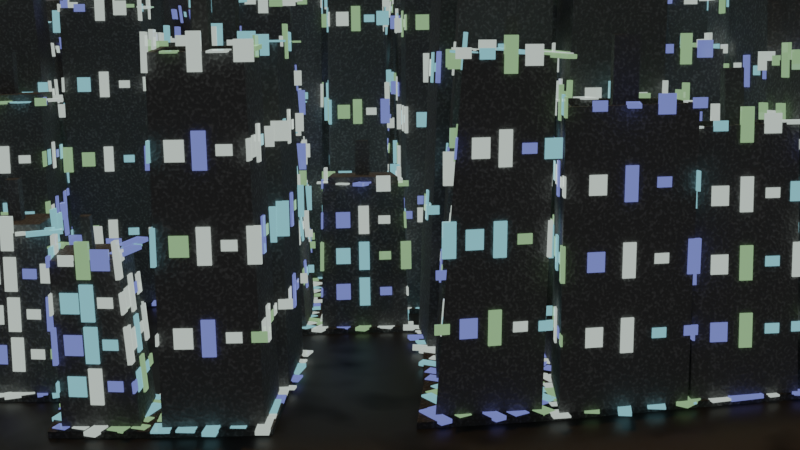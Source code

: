 # Source: city-cyberpunk-080623-3-8.blend  (saved by Blender 3.5.10; exported with 4.5.12 LTS)
import bpy
from mathutils import Matrix  # noqa: F401  (used for matrix-valued properties, if any)

bpy.ops.wm.read_factory_settings(use_empty=True)
scene = bpy.context.scene
scene.name = 'Scene'

# ---- collections
col_collection = bpy.data.collections.new('Collection'); scene.collection.children.link(col_collection)
col_fenetres = bpy.data.collections.new('fenetres'); col_collection.children.link(col_fenetres)

# ---- materials (node trees are filled in below, after node groups)
mat_sol = bpy.data.materials.new('sol')
mat_sol.alpha_threshold = 0.0
mat_sol.roughness = 0.5
mat_sol.line_color = (0.0, 0.0, 0.0, 1.0)
mat_verre = bpy.data.materials.new('verre')
mat_glass = bpy.data.materials.new('Glass')
mat_window_frame = bpy.data.materials.new('Window Frame')
mat_balcony = bpy.data.materials.new('Balcony')
mat_widnow_roof = bpy.data.materials.new('Widnow Roof')
mat_building = bpy.data.materials.new('building')

# ---- node groups
ng_geometry_nodes = bpy.data.node_groups.new('Geometry Nodes', 'GeometryNodeTree')
_s = ng_geometry_nodes.interface.new_socket(name='Geometry', in_out='OUTPUT', socket_type='NodeSocketGeometry')
_s = ng_geometry_nodes.interface.new_socket(name='Geometry', in_out='INPUT', socket_type='NodeSocketGeometry')
_s = ng_geometry_nodes.interface.new_socket(name='Size X', in_out='INPUT', socket_type='NodeSocketFloat')
_s.subtype = 'DISTANCE'
_s.default_value = 15.0
_s.min_value = 0.0
_s = ng_geometry_nodes.interface.new_socket(name='Size Y', in_out='INPUT', socket_type='NodeSocketFloat')
_s.subtype = 'DISTANCE'
_s.default_value = 15.0
_s.min_value = 0.0
ng_geometry_nodes.is_modifier = True
# nodes of 'Geometry Nodes' reference scene objects; filled in after objects exist

# ---- material node trees
mat_sol.use_nodes = True; mat_sol.node_tree.nodes.clear()
_N = mat_sol.node_tree.nodes; _L = mat_sol.node_tree.links
n0 = _N.new('ShaderNodeOutputMaterial'); n0.name = 'Material Output'; n0.location = (640, 346)
n1 = _N.new('ShaderNodeBsdfPrincipled'); n1.name = 'Principled BSDF'; n1.location = (290, 392)
n1.distribution = 'GGX'
n1.subsurface_method = 'RANDOM_WALK_SKIN'
n1.inputs[0].default_value = (0.005605, 0.005605, 0.005605, 1.0)
n1.inputs[3].default_value = 1.45
n1.inputs[27].default_value = (0.0, 0.0, 0.0, 1.0)
n1.inputs[28].default_value = 1.0
n2 = _N.new('ShaderNodeTexVoronoi'); n2.name = 'Voronoi Texture'; n2.location = (-623, 287)
n2.inputs[2].default_value = 50.0
n3 = _N.new('ShaderNodeTexNoise'); n3.name = 'Musgrave Texture'; n3.location = (-479, 181)
n3.width = 150
n3.normalize = False
n3.inputs[2].default_value = 40.0
n3.inputs[3].default_value = 1.0
n3.inputs[4].default_value = 0.25
n4 = _N.new('ShaderNodeInvert'); n4.name = 'Invert'; n4.location = (113, 291)
n5 = _N.new('ShaderNodeValToRGB'); n5.name = 'ColorRamp'; n5.location = (-255, 223)
n5.width = 344
while len(n5.color_ramp.elements) > 1: n5.color_ramp.elements.remove(n5.color_ramp.elements[-1])
n5.color_ramp.elements[0].position = 0.03704; n5.color_ramp.elements[0].color = (0.0, 0.0, 0.0, 1.0)
_e = n5.color_ramp.elements.new(0.9487); _e.color = (1.0, 1.0, 1.0, 1.0)
_L.new(n4.outputs[0], n1.inputs[13])
_L.new(n3.outputs[0], n5.inputs[0])
_L.new(n1.outputs[0], n0.inputs[0])
_L.new(n5.outputs[0], n4.inputs[1])
n0.is_active_output = True
mat_verre.use_nodes = True; mat_verre.node_tree.nodes.clear()
_N = mat_verre.node_tree.nodes; _L = mat_verre.node_tree.links
n0 = _N.new('ShaderNodeObjectInfo'); n0.name = 'Object Info'; n0.location = (-553, 250)
n1 = _N.new('ShaderNodeBsdfPrincipled'); n1.name = 'Principled BSDF'; n1.location = (48, 407)
n1.distribution = 'GGX'
n1.subsurface_method = 'RANDOM_WALK_SKIN'
n1.inputs[0].default_value = (0.04277, 0.08099, 0.03029, 1.0)
n1.inputs[2].default_value = 0.04545
n1.inputs[3].default_value = 1.45
n1.inputs[28].default_value = 0.8
n2 = _N.new('ShaderNodeOutputMaterial'); n2.name = 'Material Output'; n2.location = (419, 313)
n3 = _N.new('ShaderNodeValToRGB'); n3.name = 'ColorRamp'; n3.location = (-327, 294)
n3.color_ramp.interpolation = 'CONSTANT'
while len(n3.color_ramp.elements) > 1: n3.color_ramp.elements.remove(n3.color_ramp.elements[-1])
n3.color_ramp.elements[0].position = 0.0; n3.color_ramp.elements[0].color = (0.2891, 0.4693, 0.2431, 1.0)
_e = n3.color_ramp.elements.new(0.1682); _e.color = (0.1839, 0.2427, 0.6674, 1.0)
_e = n3.color_ramp.elements.new(0.3318); _e.color = (0.588, 0.6674, 0.6196, 1.0)
_e = n3.color_ramp.elements.new(0.7477); _e.color = (0.2744, 0.5876, 0.6674, 1.0)
_e = n3.color_ramp.elements.new(1.0); _e.color = (1.0, 1.0, 1.0, 1.0)
_L.new(n1.outputs[0], n2.inputs[0])
_L.new(n0.outputs[5], n3.inputs[0])
_L.new(n3.outputs[0], n1.inputs[27])
n2.is_active_output = True
mat_glass.use_nodes = True; mat_glass.node_tree.nodes.clear()
_N = mat_glass.node_tree.nodes; _L = mat_glass.node_tree.links
n0 = _N.new('ShaderNodeBsdfPrincipled'); n0.name = 'Principled BSDF'; n0.location = (10, 300)
n0.distribution = 'GGX'
n0.subsurface_method = 'RANDOM_WALK_SKIN'
n0.inputs[0].default_value = (0.4151, 0.8, 0.7771, 1.0)
n0.inputs[2].default_value = 0.04545
n0.inputs[3].default_value = 1.45
n0.inputs[27].default_value = (0.0, 0.0, 0.0, 1.0)
n0.inputs[28].default_value = 1.0
n1 = _N.new('ShaderNodeOutputMaterial'); n1.name = 'Material Output'; n1.location = (300, 300)
_L.new(n0.outputs[0], n1.inputs[0])
n1.is_active_output = True
mat_window_frame.use_nodes = True; mat_window_frame.node_tree.nodes.clear()
_N = mat_window_frame.node_tree.nodes; _L = mat_window_frame.node_tree.links
n0 = _N.new('ShaderNodeBsdfPrincipled'); n0.name = 'Principled BSDF'; n0.location = (10, 300)
n0.distribution = 'GGX'
n0.subsurface_method = 'RANDOM_WALK_SKIN'
n0.inputs[0].default_value = (0.4495, 0.1292, 0.05265, 1.0)
n0.inputs[2].default_value = 1.0
n0.inputs[3].default_value = 1.45
n0.inputs[27].default_value = (0.0, 0.0, 0.0, 1.0)
n0.inputs[28].default_value = 1.0
n1 = _N.new('ShaderNodeOutputMaterial'); n1.name = 'Material Output'; n1.location = (300, 300)
_L.new(n0.outputs[0], n1.inputs[0])
n1.is_active_output = True
mat_balcony.use_nodes = True; mat_balcony.node_tree.nodes.clear()
_N = mat_balcony.node_tree.nodes; _L = mat_balcony.node_tree.links
n0 = _N.new('ShaderNodeBsdfPrincipled'); n0.name = 'Principled BSDF'; n0.location = (10, 300)
n0.distribution = 'GGX'
n0.subsurface_method = 'RANDOM_WALK_SKIN'
n0.inputs[0].default_value = (0.3973, 0.3139, 0.2405, 1.0)
n0.inputs[2].default_value = 1.0
n0.inputs[3].default_value = 1.45
n0.inputs[27].default_value = (0.0, 0.0, 0.0, 1.0)
n0.inputs[28].default_value = 1.0
n1 = _N.new('ShaderNodeOutputMaterial'); n1.name = 'Material Output'; n1.location = (300, 300)
_L.new(n0.outputs[0], n1.inputs[0])
n1.is_active_output = True
mat_widnow_roof.use_nodes = True; mat_widnow_roof.node_tree.nodes.clear()
_N = mat_widnow_roof.node_tree.nodes; _L = mat_widnow_roof.node_tree.links
n0 = _N.new('ShaderNodeBsdfPrincipled'); n0.name = 'Principled BSDF'; n0.location = (10, 300)
n0.distribution = 'GGX'
n0.subsurface_method = 'RANDOM_WALK_SKIN'
n0.inputs[0].default_value = (0.2604, 0.3576, 0.275, 1.0)
n0.inputs[2].default_value = 1.0
n0.inputs[3].default_value = 1.45
n0.inputs[27].default_value = (0.0, 0.0, 0.0, 1.0)
n0.inputs[28].default_value = 1.0
n1 = _N.new('ShaderNodeOutputMaterial'); n1.name = 'Material Output'; n1.location = (300, 300)
_L.new(n0.outputs[0], n1.inputs[0])
n1.is_active_output = True
mat_building.use_nodes = True; mat_building.node_tree.nodes.clear()
_N = mat_building.node_tree.nodes; _L = mat_building.node_tree.links
n0 = _N.new('ShaderNodeBsdfPrincipled'); n0.name = 'Principled BSDF'; n0.location = (358, 368)
n0.distribution = 'GGX'
n0.subsurface_method = 'RANDOM_WALK_SKIN'
n0.inputs[2].default_value = 0.9
n0.inputs[3].default_value = 1.45
n0.inputs[13].default_value = 0.1136
n0.inputs[27].default_value = (0.0, 0.0, 0.0, 1.0)
n0.inputs[28].default_value = 1.0
n1 = _N.new('ShaderNodeOutputMaterial'); n1.name = 'Material Output'; n1.location = (648, 368)
n2 = _N.new('ShaderNodeTexCoord'); n2.name = 'Texture Coordinate'; n2.location = (-627, 250)
n3 = _N.new('ShaderNodeMix'); n3.name = 'Mix'; n3.location = (123, 280)
n3.data_type = 'RGBA'
n3.inputs[0].default_value = 0.85
n3.inputs[7].default_value = (0.2001, 0.2001, 0.2001, 1.0)
n4 = _N.new('ShaderNodeTexNoise'); n4.name = 'Musgrave Texture'; n4.location = (-427, 247)
n4.width = 150
n4.normalize = False
n4.inputs[2].default_value = 45.0
n4.inputs[3].default_value = 14.0
n4.inputs[4].default_value = 0.25
n5 = _N.new('ShaderNodeValToRGB'); n5.name = 'ColorRamp'; n5.location = (-177, 265)
while len(n5.color_ramp.elements) > 1: n5.color_ramp.elements.remove(n5.color_ramp.elements[-1])
n5.color_ramp.elements[0].position = 0.0; n5.color_ramp.elements[0].color = (0.0, 0.0, 0.0, 1.0)
_e = n5.color_ramp.elements.new(0.6182); _e.color = (1.0, 1.0, 1.0, 1.0)
n6 = _N.new('ShaderNodeBump'); n6.name = 'Bump'; n6.location = (20, -52)
n6.inputs[0].default_value = 0.2
n6.inputs[1].default_value = 1.0
n6.inputs[2].default_value = 1.0
_L.new(n0.outputs[0], n1.inputs[0])
_L.new(n5.outputs[0], n3.inputs[6])
_L.new(n3.outputs[2], n0.inputs[0])
_L.new(n2.outputs[3], n4.inputs[0])
_L.new(n4.outputs[0], n5.inputs[0])
_L.new(n4.outputs[0], n6.inputs[3])
_L.new(n6.outputs[0], n0.inputs[5])
n1.is_active_output = True

# ---- world
world_world = bpy.data.worlds.new('World'); scene.world = world_world
world_world.use_nodes = True; world_world.node_tree.nodes.clear()
_N = world_world.node_tree.nodes; _L = world_world.node_tree.links
n0 = _N.new('ShaderNodeOutputWorld'); n0.name = 'World Output'; n0.location = (300, 300)
n1 = _N.new('ShaderNodeBackground'); n1.name = 'Background'; n1.location = (10, 300)
n1.inputs[0].default_value = (0.05088, 0.05088, 0.05088, 1.0)
_L.new(n1.outputs[0], n0.inputs[0])
n0.is_active_output = True
world_world.color = (0.05088, 0.05088, 0.05088)
world_world.use_sun_shadow = False
world_world.sun_shadow_jitter_overblur = 0.0

# ---- cameras
cam_camera = bpy.data.cameras.new('Camera')
cam_camera.clip_end = 100.0
cam_camera.ortho_scale = 7.314

# ---- lights
light_sun_001 = bpy.data.lights.new('Sun.001', 'SUN')
light_sun_001.color = (1.0, 0.5179, 0.1496)
light_sun_001.transmission_factor = 0.0
light_sun_001.energy = 0.3

# ---- meshes
me_cube = bpy.data.meshes.new('Cube')
me_cube.from_pydata([(1.0, 1.0, 1.0), (1.0, 1.0, -1.0), (1.0, -1.0, 1.0), (1.0, -1.0, -1.0), (-1.0, 1.0, 1.0), (-1.0, 1.0, -1.0), (-1.0, -1.0, 1.0), (-1.0, -1.0, -1.0)], [], [(0, 4, 6, 2), (3, 2, 6, 7), (7, 6, 4, 5), (5, 1, 3, 7), (1, 0, 2, 3), (5, 4, 0, 1)])
_uv = me_cube.uv_layers.new(name='UVMap')
_uv.uv.foreach_set('vector', [0.625, 0.5, 0.875, 0.5, 0.875, 0.75, 0.625, 0.75, 0.375, 0.75, 0.625, 0.75, 0.625, 1.0, 0.375, 1.0, 0.375, 0.0, 0.625, 0.0, 0.625, 0.25, 0.375, 0.25, 0.125, 0.5, 0.375, 0.5, 0.375, 0.75, 0.125, 0.75, 0.375, 0.5, 0.625, 0.5, 0.625, 0.75, 0.375, 0.75, 0.375, 0.25, 0.625, 0.25, 0.625, 0.5, 0.375, 0.5])
me_cube.materials.append(mat_sol)
me_cube.materials.append(mat_verre)
me_cube.use_mirror_vertex_groups = False
me_cube.update()
me_plane = bpy.data.meshes.new('Plane')
me_plane.from_pydata([(-0.006018, 0.01249, 0.05573), (0.006018, 0.01249, 0.05573), (-0.001495, 0.01249, 0.05573), (0.007388, 0.007466, 0.05599), (-0.001495, 3.549e-09, -0.07075), (0.001495, 4e-09, -0.07075), (0.001495, -3.549e-09, 0.07075), (-0.001495, -4e-09, 0.07075), (-0.006018, 0.01249, -0.06623), (0.006018, 0.01249, -0.06623), (0.006018, 0.01249, 0.06623), (-0.006018, 0.01249, 0.06623), (0.05, 6.371e-09, 0.02209), (0.05, 6.211e-09, 0.02508), (0.05, 8.887e-09, -0.02508), (0.05, 8.728e-09, -0.02209), (-0.05, -6.371e-09, -0.02209), (-0.05, -6.211e-09, -0.02508), (-0.05, -8.887e-09, 0.02508), (-0.05, -8.728e-09, 0.02209), (0.04547, 0.01249, 0.0296), (0.04547, 0.01249, 0.01757), (0.04547, 0.01249, -0.01757), (0.04547, 0.01249, -0.0296), (-0.04547, 0.01249, -0.01757), (-0.04547, 0.01249, -0.0296), (-0.04547, 0.01249, 0.0296), (-0.04547, 0.01249, 0.01757), (-0.006018, 0.01249, -0.0296), (-0.006018, 0.01249, -0.01757), (0.006018, 0.01249, -0.01757), (0.006018, 0.01249, -0.0296), (-0.006018, 0.01249, 0.0296), (0.006018, 0.01249, 0.0296), (0.006018, 0.01249, 0.01757), (-0.006018, 0.01249, 0.01757), (-0.001495, 0.01249, 0.02508), (-0.001495, 0.01249, 0.07075), (0.001495, 0.01249, 0.07075), (0.001495, 0.01249, 0.02508), (-0.001495, 0.01249, -0.07075), (-0.001495, 0.01249, -0.02508), (0.001495, 0.01249, -0.02508), (0.001495, 0.01249, -0.07075), (-0.001495, 0.01249, -0.02209), (-0.001495, 0.01249, 0.02209), (0.001495, 0.01249, 0.02209), (0.001495, 0.01249, -0.02209), (0.05, 0.01249, -0.02209), (0.05, 0.01249, -0.02508), (0.05, 0.01249, 0.02508), (0.05, 0.01249, 0.02209), (-0.05, 0.01249, -0.02209), (-0.05, 0.01249, -0.02508), (-0.05, 0.01249, 0.02508), (-0.05, 0.01249, 0.02209), (0.001495, 0.01249, 0.05573), (-0.007388, 0.007466, 0.05599), (0.007388, 0.007466, -0.05599), (0.001495, 0.01249, -0.05517), (-0.007388, 0.007466, 0.03087), (-0.007388, 0.007466, 0.06496), (0.007388, 0.007466, 0.06496), (0.007388, 0.007466, 0.03087), (-0.007388, 0.007466, -0.06496), (-0.007388, 0.007466, -0.03087), (0.007388, 0.007466, -0.03087), (0.007388, 0.007466, -0.06496), (-0.007388, 0.007466, -0.01635), (-0.007388, 0.007466, 0.01635), (0.007388, 0.007466, 0.01635), (0.007388, 0.007466, -0.01635), (0.0441, 0.007466, -0.01635), (0.0441, 0.007466, -0.03087), (0.0441, 0.007466, 0.03087), (0.0441, 0.007466, 0.01635), (-0.0441, 0.007466, -0.01635), (-0.0441, 0.007466, -0.03087), (-0.0441, 0.007466, 0.03087), (-0.0441, 0.007466, 0.01635), (-0.007388, 0.007466, -0.05599), (-0.006018, 0.01249, -0.05517), (-0.001495, 0.01249, -0.05517), (0.006018, 0.01249, -0.05517), (0.04104, 9.972e-09, -0.07075), (0.05, 1.085e-08, -0.06182), (-0.05, -4.252e-09, -0.06182), (-0.04104, -2.423e-09, -0.07075), (0.05, 4.252e-09, 0.06182), (0.04104, 2.423e-09, 0.07075), (-0.04104, -9.972e-09, 0.07075), (-0.05, -1.085e-08, 0.06182), (0.03647, 0.01249, -0.06623), (0.04547, 0.01249, -0.05724), (-0.04547, 0.01249, -0.05724), (-0.03647, 0.01249, -0.06623), (0.04547, 0.01249, 0.05724), (0.03647, 0.01249, 0.06623), (-0.03647, 0.01249, 0.06623), (-0.04547, 0.01249, 0.05724), (-0.05, 0.01249, -0.06178), (-0.04101, 0.01249, -0.07075), (0.04101, 0.01249, -0.07075), (0.05, 0.01249, -0.06178), (0.05, 0.01249, 0.06178), (0.04101, 0.01249, 0.07075), (-0.04101, 0.01249, 0.07075), (-0.05, 0.01249, 0.06178), (-0.03512, 0.007466, -0.06496), (-0.0441, 0.007466, -0.05599), (0.0441, 0.007466, -0.05599), (0.03512, 0.007466, -0.06496), (0.03512, 0.007466, 0.06496), (0.0441, 0.007466, 0.05599), (-0.0441, 0.007466, 0.05599), (-0.03512, 0.007466, 0.06496)], [], [(18, 91, 107, 54), (6, 89, 105, 38), (92, 9, 67, 111), (4, 87, 101, 40), (30, 34, 70, 71), (88, 13, 50, 104), (32, 26, 78, 60), (8, 95, 108, 64), (35, 29, 68, 69), (25, 28, 65, 77), (12, 15, 48, 51), (84, 5, 43, 102), (16, 19, 55, 52), (90, 7, 37, 106), (25, 94, 100, 53), (41, 44, 47, 42), (36, 39, 46, 45), (4, 40, 43, 5), (6, 38, 37, 7), (36, 2, 56, 39), (40, 82, 59, 43), (44, 45, 46, 47), (47, 48, 49, 42), (39, 50, 51, 46), (12, 51, 50, 13), (14, 49, 48, 15), (16, 52, 53, 17), (18, 54, 55, 19), (52, 44, 41, 53), (54, 36, 45, 55), (86, 17, 53, 100), (32, 0, 2, 36), (10, 1, 56, 38), (8, 81, 82, 40), (31, 83, 59, 42), (29, 35, 45, 44), (34, 30, 47, 46), (30, 22, 48, 47), (23, 31, 42, 49), (33, 20, 50, 39), (21, 34, 46, 51), (24, 29, 44, 52), (28, 25, 53, 41), (26, 32, 36, 54), (35, 27, 55, 45), (94, 25, 77, 109), (23, 93, 110, 73), (96, 20, 74, 113), (26, 99, 114, 78), (10, 97, 112, 62), (9, 92, 102, 43), (98, 11, 61, 115), (11, 98, 106, 37), (22, 21, 51, 48), (27, 24, 52, 55), (72, 71, 70, 75), (110, 58, 66, 73), (60, 78, 114, 57), (68, 76, 79, 69), (74, 63, 3, 113), (20, 96, 104, 50), (27, 35, 69, 79), (22, 30, 71, 72), (64, 108, 109, 80), (95, 8, 40, 101), (31, 23, 73, 66), (21, 22, 72, 75), (11, 0, 57, 61), (93, 23, 49, 103), (20, 33, 63, 74), (24, 27, 79, 76), (33, 1, 3, 63), (97, 10, 38, 105), (34, 21, 75, 70), (28, 81, 80, 65), (99, 26, 54, 107), (29, 24, 76, 68), (9, 83, 58, 67), (88, 104, 105, 89), (107, 91, 90, 106), (86, 100, 101, 87), (103, 85, 84, 102), (100, 94, 95, 101), (93, 103, 102, 92), (104, 96, 97, 105), (99, 107, 106, 98), (108, 95, 94, 109), (92, 111, 110, 93), (112, 97, 96, 113), (98, 115, 114, 99), (14, 85, 103, 49), (58, 110, 111, 67), (82, 81, 28, 41), (80, 109, 77, 65), (59, 82, 41, 42), (58, 83, 31, 66), (59, 83, 9, 43), (80, 81, 8, 64), (56, 1, 33, 39), (56, 2, 37, 38), (113, 3, 62, 112), (57, 0, 32, 60), (57, 114, 115, 61), (2, 0, 11, 37), (3, 1, 10, 62)])
me_plane.polygons.foreach_set('material_index', [1, 1, 1, 1, 1, 1, 1, 1, 1, 1, 1, 1, 1, 1, 1, 1, 1, 1, 1, 1, 1, 1, 1, 1, 1, 1, 1, 1, 1, 1, 1, 1, 1, 1, 1, 1, 1, 1, 1, 1, 1, 1, 1, 1, 1, 1, 1, 1, 1, 1, 1, 1, 1, 1, 1, 0, 0, 0, 0, 0, 1, 1, 1, 0, 1, 1, 1, 1, 1, 1, 1, 1, 1, 1, 1, 1, 1, 1, 1, 1, 1, 1, 1, 1, 1, 1, 1, 1, 1, 1, 1, 0, 1, 0, 1, 1, 1, 1, 1, 1, 0, 1, 0, 1, 1])
_uv = me_plane.uv_layers.new(name='UVMap')
_uv.uv.foreach_set('vector', [1.0, 0.6772, 1.0, 0.9368, 1.0, 0.9366, 1.0, 0.6772, 0.4851, 1.0, 0.08956, 1.0, 0.08987, 1.0, 0.4851, 1.0, 0.1353, 0.03196, 0.4398, 0.03196, 0.4398, 0.03196, 0.1418, 0.03196, 0.5149, 0.0, 0.9104, 0.0, 0.9101, 0.0, 0.5149, 0.0, 0.4398, 0.3759, 0.4398, 0.6241, 0.4398, 0.6241, 0.4398, 0.3759, 0.0, 0.9368, 0.0, 0.6772, 0.0, 0.6772, 0.0, 0.9366, 0.5602, 0.7092, 0.9548, 0.7092, 0.9548, 0.7092, 0.5602, 0.7092, 0.5602, 0.03196, 0.8647, 0.03196, 0.8582, 0.03196, 0.5602, 0.03196, 0.5602, 0.6241, 0.5602, 0.3759, 0.5602, 0.3759, 0.5602, 0.6241, 0.9548, 0.2908, 0.5602, 0.2908, 0.5602, 0.2908, 0.9548, 0.2908, 0.0, 0.6561, 0.0, 0.3439, 0.0, 0.3439, 0.0, 0.6561, 0.08956, 0.0, 0.4851, 0.0, 0.4851, 0.0, 0.08987, 0.0, 1.0, 0.3439, 1.0, 0.6561, 1.0, 0.6561, 1.0, 0.3439, 0.9104, 1.0, 0.5149, 1.0, 0.5149, 1.0, 0.9101, 1.0, 0.9548, 0.2908, 0.9548, 0.09549, 1.0, 0.06339, 1.0, 0.3228, 0.5149, 0.3228, 0.5149, 0.3439, 0.4851, 0.3439, 0.4851, 0.3228, 0.5149, 0.6772, 0.4851, 0.6772, 0.4851, 0.6561, 0.5149, 0.6561, 0.5149, 0.0, 0.5149, 0.0, 0.4851, 0.0, 0.4851, 0.0, 0.4851, 1.0, 0.4851, 1.0, 0.5149, 1.0, 0.5149, 1.0, 0.5149, 0.6772, 0.5149, 0.8938, 0.4851, 0.8938, 0.4851, 0.6772, 0.5149, 0.0, 0.5149, 0.1102, 0.4851, 0.1102, 0.4851, 0.0, 0.5149, 0.3439, 0.5149, 0.6561, 0.4851, 0.6561, 0.4851, 0.3439, 0.4851, 0.3439, 0.0, 0.3439, 0.0, 0.3228, 0.4851, 0.3228, 0.4851, 0.6772, 0.0, 0.6772, 0.0, 0.6561, 0.4851, 0.6561, 0.0, 0.6561, 0.0, 0.6561, 0.0, 0.6772, 0.0, 0.6772, 0.0, 0.3228, 0.0, 0.3228, 0.0, 0.3439, 0.0, 0.3439, 1.0, 0.3439, 1.0, 0.3439, 1.0, 0.3228, 1.0, 0.3228, 1.0, 0.6772, 1.0, 0.6772, 1.0, 0.6561, 1.0, 0.6561, 1.0, 0.3439, 0.5149, 0.3439, 0.5149, 0.3228, 1.0, 0.3228, 1.0, 0.6772, 0.5149, 0.6772, 0.5149, 0.6561, 1.0, 0.6561, 1.0, 0.06317, 1.0, 0.3228, 1.0, 0.3228, 1.0, 0.06339, 0.5602, 0.7092, 0.5602, 0.8938, 0.5149, 0.8938, 0.5149, 0.6772, 0.4398, 0.968, 0.4398, 0.8938, 0.4851, 0.8938, 0.4851, 1.0, 0.5602, 0.03196, 0.5602, 0.1102, 0.5149, 0.1102, 0.5149, 0.0, 0.4398, 0.2908, 0.4398, 0.1102, 0.4851, 0.1102, 0.4851, 0.3228, 0.5602, 0.3759, 0.5602, 0.6241, 0.5149, 0.6561, 0.5149, 0.3439, 0.4398, 0.6241, 0.4398, 0.3759, 0.4851, 0.3439, 0.4851, 0.6561, 0.4398, 0.3759, 0.04524, 0.3759, 0.0, 0.3439, 0.4851, 0.3439, 0.04524, 0.2908, 0.4398, 0.2908, 0.4851, 0.3228, 0.0, 0.3228, 0.4398, 0.7092, 0.04524, 0.7092, 0.0, 0.6772, 0.4851, 0.6772, 0.04524, 0.6241, 0.4398, 0.6241, 0.4851, 0.6561, 0.0, 0.6561, 0.9548, 0.3759, 0.5602, 0.3759, 0.5149, 0.3439, 1.0, 0.3439, 0.5602, 0.2908, 0.9548, 0.2908, 1.0, 0.3228, 0.5149, 0.3228, 0.9548, 0.7092, 0.5602, 0.7092, 0.5149, 0.6772, 1.0, 0.6772, 0.5602, 0.6241, 0.9548, 0.6241, 1.0, 0.6561, 0.5149, 0.6561, 0.9548, 0.09549, 0.9548, 0.2908, 0.9548, 0.2908, 0.9548, 0.1001, 0.04524, 0.2908, 0.04524, 0.09549, 0.04524, 0.1001, 0.04524, 0.2908, 0.04524, 0.9045, 0.04524, 0.7092, 0.04524, 0.7092, 0.04524, 0.8999, 0.9548, 0.7092, 0.9548, 0.9045, 0.9548, 0.8999, 0.9548, 0.7092, 0.4398, 0.968, 0.1353, 0.968, 0.1418, 0.968, 0.4398, 0.968, 0.4398, 0.03196, 0.1353, 0.03196, 0.08987, 0.0, 0.4851, 0.0, 0.8647, 0.968, 0.5602, 0.968, 0.5602, 0.968, 0.8582, 0.968, 0.5602, 0.968, 0.8647, 0.968, 0.9101, 1.0, 0.5149, 1.0, 0.04524, 0.3759, 0.04524, 0.6241, 0.0, 0.6561, 0.0, 0.3439, 0.9548, 0.6241, 0.9548, 0.3759, 1.0, 0.3439, 1.0, 0.6561, 0.04524, 0.3759, 0.4398, 0.3759, 0.4398, 0.6241, 0.04524, 0.6241, 0.04524, 0.1001, 0.4398, 0.1001, 0.4398, 0.2908, 0.04524, 0.2908, 0.5602, 0.7092, 0.9548, 0.7092, 0.9548, 0.8999, 0.5602, 0.8999, 0.5602, 0.3759, 0.9548, 0.3759, 0.9548, 0.6241, 0.5602, 0.6241, 0.04524, 0.7092, 0.4398, 0.7092, 0.4398, 0.8999, 0.04524, 0.8999, 0.04524, 0.7092, 0.04524, 0.9045, 0.0, 0.9366, 0.0, 0.6772, 0.9548, 0.6241, 0.5602, 0.6241, 0.5602, 0.6241, 0.9548, 0.6241, 0.04524, 0.3759, 0.4398, 0.3759, 0.4398, 0.3759, 0.04524, 0.3759, 0.5602, 0.03196, 0.8582, 0.03196, 0.9548, 0.1001, 0.5602, 0.1001, 0.8647, 0.03196, 0.5602, 0.03196, 0.5149, 0.0, 0.9101, 0.0, 0.4398, 0.2908, 0.04524, 0.2908, 0.04524, 0.2908, 0.4398, 0.2908, 0.04524, 0.6241, 0.04524, 0.3759, 0.04524, 0.3759, 0.04524, 0.6241, 0.5602, 0.968, 0.5602, 0.8938, 0.5602, 0.8999, 0.5602, 0.968, 0.04524, 0.09549, 0.04524, 0.2908, 0.0, 0.3228, 0.0, 0.06339, 0.04524, 0.7092, 0.4398, 0.7092, 0.4398, 0.7092, 0.04524, 0.7092, 0.9548, 0.3759, 0.9548, 0.6241, 0.9548, 0.6241, 0.9548, 0.3759, 0.4398, 0.7092, 0.4398, 0.8938, 0.4398, 0.8999, 0.4398, 0.7092, 0.1353, 0.968, 0.4398, 0.968, 0.4851, 1.0, 0.08987, 1.0, 0.4398, 0.6241, 0.04524, 0.6241, 0.04524, 0.6241, 0.4398, 0.6241, 0.5602, 0.2908, 0.5602, 0.1102, 0.5602, 0.1001, 0.5602, 0.2908, 0.9548, 0.9045, 0.9548, 0.7092, 1.0, 0.6772, 1.0, 0.9366, 0.5602, 0.3759, 0.9548, 0.3759, 0.9548, 0.3759, 0.5602, 0.3759, 0.4398, 0.03196, 0.4398, 0.1102, 0.4398, 0.1001, 0.4398, 0.03196, 0.0, 0.9368, 0.0, 0.9366, 0.08987, 1.0, 0.08956, 1.0, 1.0, 0.9366, 1.0, 0.9368, 0.9104, 1.0, 0.9101, 1.0, 1.0, 0.06317, 1.0, 0.06339, 0.9101, 0.0, 0.9104, 0.0, 0.0, 0.06339, 0.0, 0.06317, 0.08956, 0.0, 0.08987, 0.0, 1.0, 0.06339, 0.9548, 0.09549, 0.8647, 0.03196, 0.9101, 0.0, 0.04524, 0.09549, 0.0, 0.06339, 0.08987, 0.0, 0.1353, 0.03196, 0.0, 0.9366, 0.04524, 0.9045, 0.1353, 0.968, 0.08987, 1.0, 0.9548, 0.9045, 1.0, 0.9366, 0.9101, 1.0, 0.8647, 0.968, 0.8582, 0.03196, 0.8647, 0.03196, 0.9548, 0.09549, 0.9548, 0.1001, 0.1353, 0.03196, 0.1418, 0.03196, 0.04524, 0.1001, 0.04524, 0.09549, 0.1418, 0.968, 0.1353, 0.968, 0.04524, 0.9045, 0.04524, 0.8999, 0.8647, 0.968, 0.8582, 0.968, 0.9548, 0.8999, 0.9548, 0.9045, 0.0, 0.3228, 0.0, 0.06317, 0.0, 0.06339, 0.0, 0.3228, 0.4398, 0.1001, 0.04524, 0.1001, 0.1418, 0.03196, 0.4398, 0.03196, 0.5149, 0.1102, 0.5602, 0.1102, 0.5602, 0.2908, 0.5149, 0.3228, 0.5602, 0.1001, 0.9548, 0.1001, 0.9548, 0.2908, 0.5602, 0.2908, 0.4851, 0.1102, 0.5149, 0.1102, 0.5149, 0.3228, 0.4851, 0.3228, 0.4398, 0.1001, 0.4398, 0.1102, 0.4398, 0.2908, 0.4398, 0.2908, 0.4851, 0.1102, 0.4398, 0.1102, 0.4398, 0.03196, 0.4851, 0.0, 0.5602, 0.1001, 0.5602, 0.1102, 0.5602, 0.03196, 0.5602, 0.03196, 0.4851, 0.8938, 0.4398, 0.8938, 0.4398, 0.7092, 0.4851, 0.6772, 0.4851, 0.8938, 0.5149, 0.8938, 0.5149, 1.0, 0.4851, 1.0, 0.04524, 0.8999, 0.4398, 0.8999, 0.4398, 0.968, 0.1418, 0.968, 0.5602, 0.8999, 0.5602, 0.8938, 0.5602, 0.7092, 0.5602, 0.7092, 0.5602, 0.8999, 0.9548, 0.8999, 0.8582, 0.968, 0.5602, 0.968, 0.5149, 0.8938, 0.5602, 0.8938, 0.5602, 0.968, 0.5149, 1.0, 0.4398, 0.8999, 0.4398, 0.8938, 0.4398, 0.968, 0.4398, 0.968])
me_plane.materials.append(mat_glass)
me_plane.materials.append(mat_window_frame)
me_plane.update()
me_plane_001 = bpy.data.meshes.new('Plane.001')
me_plane_001.from_pydata([(-0.006018, 0.01249, 0.05573), (0.006018, 0.01249, 0.05573), (-0.001495, 0.01249, 0.05573), (0.007388, 0.007466, 0.05599), (-0.001495, 3.549e-09, -0.07075), (0.001495, 4e-09, -0.07075), (0.001495, -3.549e-09, 0.07075), (-0.001495, -4e-09, 0.07075), (-0.006018, 0.01249, -0.06623), (0.006018, 0.01249, -0.06623), (0.006018, 0.01249, 0.06623), (-0.006018, 0.01249, 0.06623), (0.05, 6.371e-09, 0.02209), (0.05, 6.211e-09, 0.02508), (0.05, 8.887e-09, -0.02508), (0.05, 8.728e-09, -0.02209), (-0.05, -6.371e-09, -0.02209), (-0.05, -6.211e-09, -0.02508), (-0.05, -8.887e-09, 0.02508), (-0.05, -8.728e-09, 0.02209), (0.04547, 0.01249, 0.0296), (0.04547, 0.01249, 0.01757), (0.04547, 0.01249, -0.01757), (0.04547, 0.01249, -0.0296), (-0.04547, 0.01249, -0.01757), (-0.04547, 0.01249, -0.0296), (-0.04547, 0.01249, 0.0296), (-0.04547, 0.01249, 0.01757), (-0.006018, 0.01249, -0.0296), (-0.006018, 0.01249, -0.01757), (0.006018, 0.01249, -0.01757), (0.006018, 0.01249, -0.0296), (-0.006018, 0.01249, 0.0296), (0.006018, 0.01249, 0.0296), (0.006018, 0.01249, 0.01757), (-0.006018, 0.01249, 0.01757), (-0.001495, 0.01249, 0.02508), (-0.001495, 0.01249, 0.07075), (0.001495, 0.01249, 0.07075), (0.001495, 0.01249, 0.02508), (-0.001495, 0.01249, -0.07075), (-0.001495, 0.01249, -0.02508), (0.001495, 0.01249, -0.02508), (0.001495, 0.01249, -0.07075), (-0.001495, 0.01249, -0.02209), (-0.001495, 0.01249, 0.02209), (0.001495, 0.01249, 0.02209), (0.001495, 0.01249, -0.02209), (0.05, 0.01249, -0.02209), (0.05, 0.01249, -0.02508), (0.05, 0.01249, 0.02508), (0.05, 0.01249, 0.02209), (-0.05, 0.01249, -0.02209), (-0.05, 0.01249, -0.02508), (-0.05, 0.01249, 0.02508), (-0.05, 0.01249, 0.02209), (0.001495, 0.01249, 0.05573), (-0.007388, 0.007466, 0.05599), (0.007388, 0.007466, -0.05599), (0.001495, 0.01249, -0.05517), (-0.007388, 0.007466, 0.03087), (-0.007388, 0.007466, 0.06496), (0.007388, 0.007466, 0.06496), (0.007388, 0.007466, 0.03087), (-0.007388, 0.007466, -0.06496), (-0.007388, 0.007466, -0.03087), (0.007388, 0.007466, -0.03087), (0.007388, 0.007466, -0.06496), (-0.007388, 0.007466, -0.01635), (-0.007388, 0.007466, 0.01635), (0.007388, 0.007466, 0.01635), (0.007388, 0.007466, -0.01635), (0.0441, 0.007466, -0.01635), (0.0441, 0.007466, -0.03087), (0.0441, 0.007466, 0.03087), (0.0441, 0.007466, 0.01635), (-0.0441, 0.007466, -0.01635), (-0.0441, 0.007466, -0.03087), (-0.0441, 0.007466, 0.03087), (-0.0441, 0.007466, 0.01635), (-0.007388, 0.007466, -0.05599), (-0.006018, 0.01249, -0.05517), (-0.001495, 0.01249, -0.05517), (0.006018, 0.01249, -0.05517), (0.04104, 9.972e-09, -0.07075), (0.05, 1.085e-08, -0.06182), (-0.05, -4.252e-09, -0.06182), (-0.04104, -2.423e-09, -0.07075), (0.05, 4.252e-09, 0.06182), (0.04104, 2.423e-09, 0.07075), (-0.04104, -9.972e-09, 0.07075), (-0.05, -1.085e-08, 0.06182), (0.03647, 0.01249, -0.06623), (0.04547, 0.01249, -0.05724), (-0.04547, 0.01249, -0.05724), (-0.03647, 0.01249, -0.06623), (0.04547, 0.01249, 0.05724), (0.03647, 0.01249, 0.06623), (-0.03647, 0.01249, 0.06623), (-0.04547, 0.01249, 0.05724), (-0.05, 0.01249, -0.06178), (-0.04101, 0.01249, -0.07075), (0.04101, 0.01249, -0.07075), (0.05, 0.01249, -0.06178), (0.05, 0.01249, 0.06178), (0.04101, 0.01249, 0.07075), (-0.04101, 0.01249, 0.07075), (-0.05, 0.01249, 0.06178), (-0.03512, 0.007466, -0.06496), (-0.0441, 0.007466, -0.05599), (0.0441, 0.007466, -0.05599), (0.03512, 0.007466, -0.06496), (0.03512, 0.007466, 0.06496), (0.0441, 0.007466, 0.05599), (-0.0441, 0.007466, 0.05599), (-0.03512, 0.007466, 0.06496), (0.04862, -0.0009216, -0.02323), (-0.04862, -0.0009216, -0.02323), (-0.04862, -0.0009216, -0.06969), (0.04862, -0.0009216, -0.06969), (-5.537e-09, 0.03682, -0.06969), (1.629e-10, -0.0009216, -0.06969), (-5.537e-09, 0.03682, -0.02323), (0.04862, 0.02689, -0.02323), (0.03896, 0.03682, -0.02323), (-0.03896, 0.03682, -0.02323), (-0.04862, 0.02689, -0.02323), (-0.04862, 0.02689, -0.06969), (-0.03896, 0.03682, -0.06969), (0.03896, 0.03682, -0.06969), (0.04862, 0.02689, -0.06969), (0.05499, -0.0008453, -0.07222), (0.05499, -0.0008453, -0.02323), (-0.05499, -0.0008453, -0.02323), (-0.05499, -0.0008453, -0.07222), (1.838e-10, -0.0008453, -0.07222), (-6.083e-09, 0.04066, -0.07222), (-6.083e-09, 0.04066, -0.02323), (0.05499, 0.02942, -0.07222), (0.04407, 0.04066, -0.07222), (0.04407, 0.04066, -0.02323), (0.05499, 0.02942, -0.02323), (-0.05499, 0.02942, -0.02323), (-0.04407, 0.04066, -0.02323), (-0.04407, 0.04066, -0.07222), (-0.05499, 0.02942, -0.07222)], [], [(18, 91, 107, 54), (6, 89, 105, 38), (92, 9, 67, 111), (4, 87, 101, 40), (30, 34, 70, 71), (88, 13, 50, 104), (32, 26, 78, 60), (8, 95, 108, 64), (35, 29, 68, 69), (25, 28, 65, 77), (12, 15, 48, 51), (84, 5, 43, 102), (16, 19, 55, 52), (90, 7, 37, 106), (25, 94, 100, 53), (41, 44, 47, 42), (36, 39, 46, 45), (4, 40, 43, 5), (6, 38, 37, 7), (36, 2, 56, 39), (40, 82, 59, 43), (44, 45, 46, 47), (47, 48, 49, 42), (39, 50, 51, 46), (12, 51, 50, 13), (14, 49, 48, 15), (16, 52, 53, 17), (18, 54, 55, 19), (52, 44, 41, 53), (54, 36, 45, 55), (86, 17, 53, 100), (32, 0, 2, 36), (10, 1, 56, 38), (8, 81, 82, 40), (31, 83, 59, 42), (29, 35, 45, 44), (34, 30, 47, 46), (30, 22, 48, 47), (23, 31, 42, 49), (33, 20, 50, 39), (21, 34, 46, 51), (24, 29, 44, 52), (28, 25, 53, 41), (26, 32, 36, 54), (35, 27, 55, 45), (94, 25, 77, 109), (23, 93, 110, 73), (96, 20, 74, 113), (26, 99, 114, 78), (10, 97, 112, 62), (9, 92, 102, 43), (98, 11, 61, 115), (11, 98, 106, 37), (22, 21, 51, 48), (27, 24, 52, 55), (72, 71, 70, 75), (110, 58, 66, 73), (60, 78, 114, 57), (68, 76, 79, 69), (74, 63, 3, 113), (20, 96, 104, 50), (27, 35, 69, 79), (22, 30, 71, 72), (64, 108, 109, 80), (95, 8, 40, 101), (31, 23, 73, 66), (21, 22, 72, 75), (11, 0, 57, 61), (93, 23, 49, 103), (20, 33, 63, 74), (24, 27, 79, 76), (33, 1, 3, 63), (97, 10, 38, 105), (34, 21, 75, 70), (28, 81, 80, 65), (99, 26, 54, 107), (29, 24, 76, 68), (9, 83, 58, 67), (88, 104, 105, 89), (107, 91, 90, 106), (86, 100, 101, 87), (103, 85, 84, 102), (100, 94, 95, 101), (93, 103, 102, 92), (104, 96, 97, 105), (99, 107, 106, 98), (108, 95, 94, 109), (92, 111, 110, 93), (112, 97, 96, 113), (98, 115, 114, 99), (14, 85, 103, 49), (58, 110, 111, 67), (82, 81, 28, 41), (80, 109, 77, 65), (59, 82, 41, 42), (58, 83, 31, 66), (59, 83, 9, 43), (80, 81, 8, 64), (56, 1, 33, 39), (56, 2, 37, 38), (113, 3, 62, 112), (57, 0, 32, 60), (57, 114, 115, 61), (2, 0, 11, 37), (3, 1, 10, 62), (127, 118, 121, 120, 128), (120, 122, 125, 128), (118, 127, 126, 117), (116, 123, 130, 119), (120, 121, 119, 130, 129), (129, 130, 123, 124), (125, 126, 127, 128), (129, 124, 122, 120), (145, 144, 136, 135, 134), (136, 144, 143, 137), (134, 133, 142, 145), (132, 131, 138, 141), (136, 139, 138, 131, 135), (139, 140, 141, 138), (143, 144, 145, 142), (139, 136, 137, 140), (124, 123, 141, 140), (122, 124, 140, 137), (125, 122, 137, 143), (123, 116, 132, 141), (126, 125, 143, 142), (117, 126, 142, 133)])
me_plane_001.polygons.foreach_set('material_index', [2, 2, 2, 2, 2, 2, 2, 2, 2, 2, 2, 2, 2, 2, 2, 2, 2, 2, 2, 2, 2, 2, 2, 2, 2, 2, 2, 2, 2, 2, 2, 2, 2, 2, 2, 2, 2, 2, 2, 2, 2, 2, 2, 2, 2, 2, 2, 2, 2, 2, 2, 2, 2, 2, 2, 0, 0, 0, 0, 0, 2, 2, 2, 0, 2, 2, 2, 2, 2, 2, 2, 2, 2, 2, 2, 2, 2, 2, 2, 2, 2, 2, 2, 2, 2, 2, 2, 2, 2, 2, 2, 0, 2, 0, 2, 2, 2, 2, 2, 2, 0, 2, 0, 2, 2, 1, 1, 1, 1, 1, 1, 1, 1, 1, 1, 1, 1, 1, 1, 1, 1, 1, 1, 1, 1, 1, 1])
_uv = me_plane_001.uv_layers.new(name='UVMap')
_uv.uv.foreach_set('vector', [1.0, 0.6772, 1.0, 0.9368, 1.0, 0.9366, 1.0, 0.6772, 0.4851, 1.0, 0.08956, 1.0, 0.08987, 1.0, 0.4851, 1.0, 0.1353, 0.03196, 0.4398, 0.03196, 0.4398, 0.03196, 0.1418, 0.03196, 0.5149, 0.0, 0.9104, 0.0, 0.9101, 0.0, 0.5149, 0.0, 0.4398, 0.3759, 0.4398, 0.6241, 0.4398, 0.6241, 0.4398, 0.3759, 0.0, 0.9368, 0.0, 0.6772, 0.0, 0.6772, 0.0, 0.9366, 0.5602, 0.7092, 0.9548, 0.7092, 0.9548, 0.7092, 0.5602, 0.7092, 0.5602, 0.03196, 0.8647, 0.03196, 0.8582, 0.03196, 0.5602, 0.03196, 0.5602, 0.6241, 0.5602, 0.3759, 0.5602, 0.3759, 0.5602, 0.6241, 0.9548, 0.2908, 0.5602, 0.2908, 0.5602, 0.2908, 0.9548, 0.2908, 0.0, 0.6561, 0.0, 0.3439, 0.0, 0.3439, 0.0, 0.6561, 0.08956, 0.0, 0.4851, 0.0, 0.4851, 0.0, 0.08987, 0.0, 1.0, 0.3439, 1.0, 0.6561, 1.0, 0.6561, 1.0, 0.3439, 0.9104, 1.0, 0.5149, 1.0, 0.5149, 1.0, 0.9101, 1.0, 0.9548, 0.2908, 0.9548, 0.09549, 1.0, 0.06339, 1.0, 0.3228, 0.5149, 0.3228, 0.5149, 0.3439, 0.4851, 0.3439, 0.4851, 0.3228, 0.5149, 0.6772, 0.4851, 0.6772, 0.4851, 0.6561, 0.5149, 0.6561, 0.5149, 0.0, 0.5149, 0.0, 0.4851, 0.0, 0.4851, 0.0, 0.4851, 1.0, 0.4851, 1.0, 0.5149, 1.0, 0.5149, 1.0, 0.5149, 0.6772, 0.5149, 0.8938, 0.4851, 0.8938, 0.4851, 0.6772, 0.5149, 0.0, 0.5149, 0.1102, 0.4851, 0.1102, 0.4851, 0.0, 0.5149, 0.3439, 0.5149, 0.6561, 0.4851, 0.6561, 0.4851, 0.3439, 0.4851, 0.3439, 0.0, 0.3439, 0.0, 0.3228, 0.4851, 0.3228, 0.4851, 0.6772, 0.0, 0.6772, 0.0, 0.6561, 0.4851, 0.6561, 0.0, 0.6561, 0.0, 0.6561, 0.0, 0.6772, 0.0, 0.6772, 0.0, 0.3228, 0.0, 0.3228, 0.0, 0.3439, 0.0, 0.3439, 1.0, 0.3439, 1.0, 0.3439, 1.0, 0.3228, 1.0, 0.3228, 1.0, 0.6772, 1.0, 0.6772, 1.0, 0.6561, 1.0, 0.6561, 1.0, 0.3439, 0.5149, 0.3439, 0.5149, 0.3228, 1.0, 0.3228, 1.0, 0.6772, 0.5149, 0.6772, 0.5149, 0.6561, 1.0, 0.6561, 1.0, 0.06317, 1.0, 0.3228, 1.0, 0.3228, 1.0, 0.06339, 0.5602, 0.7092, 0.5602, 0.8938, 0.5149, 0.8938, 0.5149, 0.6772, 0.4398, 0.968, 0.4398, 0.8938, 0.4851, 0.8938, 0.4851, 1.0, 0.5602, 0.03196, 0.5602, 0.1102, 0.5149, 0.1102, 0.5149, 0.0, 0.4398, 0.2908, 0.4398, 0.1102, 0.4851, 0.1102, 0.4851, 0.3228, 0.5602, 0.3759, 0.5602, 0.6241, 0.5149, 0.6561, 0.5149, 0.3439, 0.4398, 0.6241, 0.4398, 0.3759, 0.4851, 0.3439, 0.4851, 0.6561, 0.4398, 0.3759, 0.04524, 0.3759, 0.0, 0.3439, 0.4851, 0.3439, 0.04524, 0.2908, 0.4398, 0.2908, 0.4851, 0.3228, 0.0, 0.3228, 0.4398, 0.7092, 0.04524, 0.7092, 0.0, 0.6772, 0.4851, 0.6772, 0.04524, 0.6241, 0.4398, 0.6241, 0.4851, 0.6561, 0.0, 0.6561, 0.9548, 0.3759, 0.5602, 0.3759, 0.5149, 0.3439, 1.0, 0.3439, 0.5602, 0.2908, 0.9548, 0.2908, 1.0, 0.3228, 0.5149, 0.3228, 0.9548, 0.7092, 0.5602, 0.7092, 0.5149, 0.6772, 1.0, 0.6772, 0.5602, 0.6241, 0.9548, 0.6241, 1.0, 0.6561, 0.5149, 0.6561, 0.9548, 0.09549, 0.9548, 0.2908, 0.9548, 0.2908, 0.9548, 0.1001, 0.04524, 0.2908, 0.04524, 0.09549, 0.04524, 0.1001, 0.04524, 0.2908, 0.04524, 0.9045, 0.04524, 0.7092, 0.04524, 0.7092, 0.04524, 0.8999, 0.9548, 0.7092, 0.9548, 0.9045, 0.9548, 0.8999, 0.9548, 0.7092, 0.4398, 0.968, 0.1353, 0.968, 0.1418, 0.968, 0.4398, 0.968, 0.4398, 0.03196, 0.1353, 0.03196, 0.08987, 0.0, 0.4851, 0.0, 0.8647, 0.968, 0.5602, 0.968, 0.5602, 0.968, 0.8582, 0.968, 0.5602, 0.968, 0.8647, 0.968, 0.9101, 1.0, 0.5149, 1.0, 0.04524, 0.3759, 0.04524, 0.6241, 0.0, 0.6561, 0.0, 0.3439, 0.9548, 0.6241, 0.9548, 0.3759, 1.0, 0.3439, 1.0, 0.6561, 0.04524, 0.3759, 0.4398, 0.3759, 0.4398, 0.6241, 0.04524, 0.6241, 0.04524, 0.1001, 0.4398, 0.1001, 0.4398, 0.2908, 0.04524, 0.2908, 0.5602, 0.7092, 0.9548, 0.7092, 0.9548, 0.8999, 0.5602, 0.8999, 0.5602, 0.3759, 0.9548, 0.3759, 0.9548, 0.6241, 0.5602, 0.6241, 0.04524, 0.7092, 0.4398, 0.7092, 0.4398, 0.8999, 0.04524, 0.8999, 0.04524, 0.7092, 0.04524, 0.9045, 0.0, 0.9366, 0.0, 0.6772, 0.9548, 0.6241, 0.5602, 0.6241, 0.5602, 0.6241, 0.9548, 0.6241, 0.04524, 0.3759, 0.4398, 0.3759, 0.4398, 0.3759, 0.04524, 0.3759, 0.5602, 0.03196, 0.8582, 0.03196, 0.9548, 0.1001, 0.5602, 0.1001, 0.8647, 0.03196, 0.5602, 0.03196, 0.5149, 0.0, 0.9101, 0.0, 0.4398, 0.2908, 0.04524, 0.2908, 0.04524, 0.2908, 0.4398, 0.2908, 0.04524, 0.6241, 0.04524, 0.3759, 0.04524, 0.3759, 0.04524, 0.6241, 0.5602, 0.968, 0.5602, 0.8938, 0.5602, 0.8999, 0.5602, 0.968, 0.04524, 0.09549, 0.04524, 0.2908, 0.0, 0.3228, 0.0, 0.06339, 0.04524, 0.7092, 0.4398, 0.7092, 0.4398, 0.7092, 0.04524, 0.7092, 0.9548, 0.3759, 0.9548, 0.6241, 0.9548, 0.6241, 0.9548, 0.3759, 0.4398, 0.7092, 0.4398, 0.8938, 0.4398, 0.8999, 0.4398, 0.7092, 0.1353, 0.968, 0.4398, 0.968, 0.4851, 1.0, 0.08987, 1.0, 0.4398, 0.6241, 0.04524, 0.6241, 0.04524, 0.6241, 0.4398, 0.6241, 0.5602, 0.2908, 0.5602, 0.1102, 0.5602, 0.1001, 0.5602, 0.2908, 0.9548, 0.9045, 0.9548, 0.7092, 1.0, 0.6772, 1.0, 0.9366, 0.5602, 0.3759, 0.9548, 0.3759, 0.9548, 0.3759, 0.5602, 0.3759, 0.4398, 0.03196, 0.4398, 0.1102, 0.4398, 0.1001, 0.4398, 0.03196, 0.0, 0.9368, 0.0, 0.9366, 0.08987, 1.0, 0.08956, 1.0, 1.0, 0.9366, 1.0, 0.9368, 0.9104, 1.0, 0.9101, 1.0, 1.0, 0.06317, 1.0, 0.06339, 0.9101, 0.0, 0.9104, 0.0, 0.0, 0.06339, 0.0, 0.06317, 0.08956, 0.0, 0.08987, 0.0, 1.0, 0.06339, 0.9548, 0.09549, 0.8647, 0.03196, 0.9101, 0.0, 0.04524, 0.09549, 0.0, 0.06339, 0.08987, 0.0, 0.1353, 0.03196, 0.0, 0.9366, 0.04524, 0.9045, 0.1353, 0.968, 0.08987, 1.0, 0.9548, 0.9045, 1.0, 0.9366, 0.9101, 1.0, 0.8647, 0.968, 0.8582, 0.03196, 0.8647, 0.03196, 0.9548, 0.09549, 0.9548, 0.1001, 0.1353, 0.03196, 0.1418, 0.03196, 0.04524, 0.1001, 0.04524, 0.09549, 0.1418, 0.968, 0.1353, 0.968, 0.04524, 0.9045, 0.04524, 0.8999, 0.8647, 0.968, 0.8582, 0.968, 0.9548, 0.8999, 0.9548, 0.9045, 0.0, 0.3228, 0.0, 0.06317, 0.0, 0.06339, 0.0, 0.3228, 0.4398, 0.1001, 0.04524, 0.1001, 0.1418, 0.03196, 0.4398, 0.03196, 0.5149, 0.1102, 0.5602, 0.1102, 0.5602, 0.2908, 0.5149, 0.3228, 0.5602, 0.1001, 0.9548, 0.1001, 0.9548, 0.2908, 0.5602, 0.2908, 0.4851, 0.1102, 0.5149, 0.1102, 0.5149, 0.3228, 0.4851, 0.3228, 0.4398, 0.1001, 0.4398, 0.1102, 0.4398, 0.2908, 0.4398, 0.2908, 0.4851, 0.1102, 0.4398, 0.1102, 0.4398, 0.03196, 0.4851, 0.0, 0.5602, 0.1001, 0.5602, 0.1102, 0.5602, 0.03196, 0.5602, 0.03196, 0.4851, 0.8938, 0.4398, 0.8938, 0.4398, 0.7092, 0.4851, 0.6772, 0.4851, 0.8938, 0.5149, 0.8938, 0.5149, 1.0, 0.4851, 1.0, 0.04524, 0.8999, 0.4398, 0.8999, 0.4398, 0.968, 0.1418, 0.968, 0.5602, 0.8999, 0.5602, 0.8938, 0.5602, 0.7092, 0.5602, 0.7092, 0.5602, 0.8999, 0.9548, 0.8999, 0.8582, 0.968, 0.5602, 0.968, 0.5149, 0.8938, 0.5602, 0.8938, 0.5602, 0.968, 0.5149, 1.0, 0.4398, 0.8999, 0.4398, 0.8938, 0.4398, 0.968, 0.4398, 0.968, 0.0, 0.0, 0.0, 0.0, 0.0, 0.0, 0.0, 0.0, 0.0, 0.0, 0.0, 0.0, 0.0, 0.0, 0.0, 0.0, 0.0, 0.0, 0.0, 0.0, 0.0, 0.0, 0.0, 0.0, 0.0, 0.0, 0.0, 0.0, 0.0, 0.0, 0.0, 0.0, 0.0, 0.0, 0.0, 0.0, 0.0, 0.0, 0.0, 0.0, 0.0, 0.0, 0.0, 0.0, 0.0, 0.0, 0.0, 0.0, 0.0, 0.0, 0.0, 0.0, 0.0, 0.0, 0.0, 0.0, 0.0, 0.0, 0.0, 0.0, 0.0, 0.0, 0.0, 0.0, 0.0, 0.0, 0.0, 0.0, 0.0, 0.0, 0.0, 0.0, 0.0, 0.0, 0.0, 0.0, 0.0, 0.0, 0.0, 0.0, 0.0, 0.0, 0.0, 0.0, 0.0, 0.0, 0.0, 0.0, 0.0, 0.0, 0.0, 0.0, 0.0, 0.0, 0.0, 0.0, 0.0, 0.0, 0.0, 0.0, 0.0, 0.0, 0.0, 0.0, 0.0, 0.0, 0.0, 0.0, 0.0, 0.0, 0.0, 0.0, 0.0, 0.0, 0.0, 0.0, 0.0, 0.0, 0.0, 0.0, 0.0, 0.0, 0.0, 0.0, 0.0, 0.0, 0.0, 0.0, 0.0, 0.0, 0.0, 0.0, 0.0, 0.0, 0.0, 0.0, 0.0, 0.0, 0.0, 0.0, 0.0, 0.0, 0.0, 0.0, 0.0, 0.0, 0.0, 0.0, 0.0, 0.0, 0.0, 0.0, 0.0, 0.0, 0.0, 0.0, 0.0, 0.0, 0.0, 0.0, 0.0, 0.0, 0.0, 0.0, 0.0, 0.0, 0.0, 0.0, 0.0, 0.0, 0.0, 0.0, 0.0, 0.0, 0.0, 0.0, 0.0, 0.0, 0.0, 0.0, 0.0, 0.0, 0.0, 0.0])
me_plane_001.materials.append(mat_glass)
me_plane_001.materials.append(mat_balcony)
me_plane_001.materials.append(mat_window_frame)
me_plane_001.update()
me_plane_002 = bpy.data.meshes.new('Plane.002')
me_plane_002.from_pydata([(-0.006018, 0.01249, 0.05573), (0.006018, 0.01249, 0.05573), (-0.001495, 0.01249, 0.05573), (0.007388, 0.007466, 0.05599), (-0.001495, 3.549e-09, -0.07075), (0.001495, 4e-09, -0.07075), (0.001495, -3.549e-09, 0.07075), (-0.001495, -4e-09, 0.07075), (-0.006018, 0.01249, -0.06623), (0.006018, 0.01249, -0.06623), (0.006018, 0.01249, 0.06623), (-0.006018, 0.01249, 0.06623), (0.05, 6.371e-09, 0.02209), (0.05, 6.211e-09, 0.02508), (0.05, 8.887e-09, -0.02508), (0.05, 8.728e-09, -0.02209), (-0.05, -6.371e-09, -0.02209), (-0.05, -6.211e-09, -0.02508), (-0.05, -8.887e-09, 0.02508), (-0.05, -8.728e-09, 0.02209), (0.04547, 0.01249, 0.0296), (0.04547, 0.01249, 0.01757), (0.04547, 0.01249, -0.01757), (0.04547, 0.01249, -0.0296), (-0.04547, 0.01249, -0.01757), (-0.04547, 0.01249, -0.0296), (-0.04547, 0.01249, 0.0296), (-0.04547, 0.01249, 0.01757), (-0.006018, 0.01249, -0.0296), (-0.006018, 0.01249, -0.01757), (0.006018, 0.01249, -0.01757), (0.006018, 0.01249, -0.0296), (-0.006018, 0.01249, 0.0296), (0.006018, 0.01249, 0.0296), (0.006018, 0.01249, 0.01757), (-0.006018, 0.01249, 0.01757), (-0.001495, 0.01249, 0.02508), (-0.001495, 0.01249, 0.07075), (0.001495, 0.01249, 0.07075), (0.001495, 0.01249, 0.02508), (-0.001495, 0.01249, -0.07075), (-0.001495, 0.01249, -0.02508), (0.001495, 0.01249, -0.02508), (0.001495, 0.01249, -0.07075), (-0.001495, 0.01249, -0.02209), (-0.001495, 0.01249, 0.02209), (0.001495, 0.01249, 0.02209), (0.001495, 0.01249, -0.02209), (0.05, 0.01249, -0.02209), (0.05, 0.01249, -0.02508), (0.05, 0.01249, 0.02508), (0.05, 0.01249, 0.02209), (-0.05, 0.01249, -0.02209), (-0.05, 0.01249, -0.02508), (-0.05, 0.01249, 0.02508), (-0.05, 0.01249, 0.02209), (0.001495, 0.01249, 0.05573), (-0.007388, 0.007466, 0.05599), (0.007388, 0.007466, -0.05599), (0.001495, 0.01249, -0.05517), (-0.007388, 0.007466, 0.03087), (-0.007388, 0.007466, 0.06496), (0.007388, 0.007466, 0.06496), (0.007388, 0.007466, 0.03087), (-0.007388, 0.007466, -0.06496), (-0.007388, 0.007466, -0.03087), (0.007388, 0.007466, -0.03087), (0.007388, 0.007466, -0.06496), (-0.007388, 0.007466, -0.01635), (-0.007388, 0.007466, 0.01635), (0.007388, 0.007466, 0.01635), (0.007388, 0.007466, -0.01635), (0.0441, 0.007466, -0.01635), (0.0441, 0.007466, -0.03087), (0.0441, 0.007466, 0.03087), (0.0441, 0.007466, 0.01635), (-0.0441, 0.007466, -0.01635), (-0.0441, 0.007466, -0.03087), (-0.0441, 0.007466, 0.03087), (-0.0441, 0.007466, 0.01635), (-0.007388, 0.007466, -0.05599), (-0.006018, 0.01249, -0.05517), (-0.001495, 0.01249, -0.05517), (0.006018, 0.01249, -0.05517), (0.04104, 9.972e-09, -0.07075), (0.05, 1.085e-08, -0.06182), (-0.05, -4.252e-09, -0.06182), (-0.04104, -2.423e-09, -0.07075), (0.05, 4.252e-09, 0.06182), (0.04104, 2.423e-09, 0.07075), (-0.04104, -9.972e-09, 0.07075), (-0.05, -1.085e-08, 0.06182), (0.03647, 0.01249, -0.06623), (0.04547, 0.01249, -0.05724), (-0.04547, 0.01249, -0.05724), (-0.03647, 0.01249, -0.06623), (0.04547, 0.01249, 0.05724), (0.03647, 0.01249, 0.06623), (-0.03647, 0.01249, 0.06623), (-0.04547, 0.01249, 0.05724), (-0.05, 0.01249, -0.06178), (-0.04101, 0.01249, -0.07075), (0.04101, 0.01249, -0.07075), (0.05, 0.01249, -0.06178), (0.05, 0.01249, 0.06178), (0.04101, 0.01249, 0.07075), (-0.04101, 0.01249, 0.07075), (-0.05, 0.01249, 0.06178), (-0.03512, 0.007466, -0.06496), (-0.0441, 0.007466, -0.05599), (0.0441, 0.007466, -0.05599), (0.03512, 0.007466, -0.06496), (0.03512, 0.007466, 0.06496), (0.0441, 0.007466, 0.05599), (-0.0441, 0.007466, 0.05599), (-0.03512, 0.007466, 0.06496), (0.001624, -3.53e-09, 0.07318), (-0.001624, -4.02e-09, 0.07318), (0.05431, 6.863e-09, 0.0153), (-0.05431, -9.539e-09, 0.0153), (0.05431, 4.903e-09, 0.06185), (0.04458, 2.957e-09, 0.07318), (-0.04458, -1.051e-08, 0.07318), (-0.05431, -1.15e-08, 0.06185), (0.001623, 0.03928, 0.07318), (-0.001624, 0.03928, 0.07318), (0.05431, 0.03928, 0.0153), (-0.05431, 0.03928, 0.0153), (0.05431, 0.03928, 0.06185), (0.04458, 0.03928, 0.07318), (-0.04458, 0.03928, 0.07318), (-0.05431, 0.03928, 0.06185), (0.00168, -3.472e-09, 0.07493), (-0.00168, -3.979e-09, 0.07493), (0.05619, 4.759e-09, 0.0636), (0.04613, 3.239e-09, 0.07493), (-0.04613, -1.069e-08, 0.07493), (-0.05619, -1.221e-08, 0.0636), (0.05619, 6.622e-09, 0.01704), (-0.05619, -1.035e-08, 0.01704), (0.00168, 0.03928, 0.07493), (-0.00168, 0.03928, 0.07493), (0.05619, 0.03928, 0.0636), (0.04613, 0.03928, 0.07493), (-0.04613, 0.03928, 0.07493), (-0.05619, 0.03928, 0.0636), (0.05619, 0.03928, 0.01704), (-0.05619, 0.03928, 0.01704)], [], [(18, 91, 107, 54), (6, 89, 105, 38), (92, 9, 67, 111), (4, 87, 101, 40), (30, 34, 70, 71), (88, 13, 50, 104), (32, 26, 78, 60), (8, 95, 108, 64), (35, 29, 68, 69), (25, 28, 65, 77), (12, 15, 48, 51), (84, 5, 43, 102), (16, 19, 55, 52), (90, 7, 37, 106), (25, 94, 100, 53), (41, 44, 47, 42), (36, 39, 46, 45), (4, 40, 43, 5), (6, 38, 37, 7), (36, 2, 56, 39), (40, 82, 59, 43), (44, 45, 46, 47), (47, 48, 49, 42), (39, 50, 51, 46), (12, 51, 50, 13), (14, 49, 48, 15), (16, 52, 53, 17), (18, 54, 55, 19), (52, 44, 41, 53), (54, 36, 45, 55), (86, 17, 53, 100), (32, 0, 2, 36), (10, 1, 56, 38), (8, 81, 82, 40), (31, 83, 59, 42), (29, 35, 45, 44), (34, 30, 47, 46), (30, 22, 48, 47), (23, 31, 42, 49), (33, 20, 50, 39), (21, 34, 46, 51), (24, 29, 44, 52), (28, 25, 53, 41), (26, 32, 36, 54), (35, 27, 55, 45), (94, 25, 77, 109), (23, 93, 110, 73), (96, 20, 74, 113), (26, 99, 114, 78), (10, 97, 112, 62), (9, 92, 102, 43), (98, 11, 61, 115), (11, 98, 106, 37), (22, 21, 51, 48), (27, 24, 52, 55), (72, 71, 70, 75), (110, 58, 66, 73), (60, 78, 114, 57), (68, 76, 79, 69), (74, 63, 3, 113), (20, 96, 104, 50), (27, 35, 69, 79), (22, 30, 71, 72), (64, 108, 109, 80), (95, 8, 40, 101), (31, 23, 73, 66), (21, 22, 72, 75), (11, 0, 57, 61), (93, 23, 49, 103), (20, 33, 63, 74), (24, 27, 79, 76), (33, 1, 3, 63), (97, 10, 38, 105), (34, 21, 75, 70), (28, 81, 80, 65), (99, 26, 54, 107), (29, 24, 76, 68), (9, 83, 58, 67), (88, 104, 105, 89), (107, 91, 90, 106), (86, 100, 101, 87), (103, 85, 84, 102), (100, 94, 95, 101), (93, 103, 102, 92), (104, 96, 97, 105), (99, 107, 106, 98), (108, 95, 94, 109), (92, 111, 110, 93), (112, 97, 96, 113), (98, 115, 114, 99), (14, 85, 103, 49), (58, 110, 111, 67), (82, 81, 28, 41), (80, 109, 77, 65), (59, 82, 41, 42), (58, 83, 31, 66), (59, 83, 9, 43), (80, 81, 8, 64), (56, 1, 33, 39), (56, 2, 37, 38), (113, 3, 62, 112), (57, 0, 32, 60), (57, 114, 115, 61), (2, 0, 11, 37), (3, 1, 10, 62), (116, 124, 129, 121), (123, 131, 130, 122), (117, 125, 124, 116), (119, 127, 131, 123), (120, 128, 126, 118), (121, 129, 128, 120), (122, 130, 125, 117), (132, 135, 143, 140), (137, 136, 144, 145), (133, 132, 140, 141), (139, 137, 145, 147), (134, 138, 146, 142), (135, 134, 142, 143), (136, 133, 141, 144), (125, 130, 144, 141), (118, 126, 146, 138), (124, 125, 141, 140), (128, 129, 143, 142), (130, 131, 145, 144), (126, 128, 142, 146), (129, 124, 140, 143), (127, 119, 139, 147), (131, 127, 147, 145)])
me_plane_002.polygons.foreach_set('material_index', [1, 1, 1, 1, 1, 1, 1, 1, 1, 1, 1, 1, 1, 1, 1, 1, 1, 1, 1, 1, 1, 1, 1, 1, 1, 1, 1, 1, 1, 1, 1, 1, 1, 1, 1, 1, 1, 1, 1, 1, 1, 1, 1, 1, 1, 1, 1, 1, 1, 1, 1, 1, 1, 1, 1, 0, 0, 0, 0, 0, 1, 1, 1, 0, 1, 1, 1, 1, 1, 1, 1, 1, 1, 1, 1, 1, 1, 1, 1, 1, 1, 1, 1, 1, 1, 1, 1, 1, 1, 1, 1, 0, 1, 0, 1, 1, 1, 1, 1, 1, 0, 1, 0, 1, 1, 2, 2, 2, 2, 2, 2, 2, 2, 2, 2, 2, 2, 2, 2, 2, 2, 2, 2, 2, 2, 2, 2, 2])
_uv = me_plane_002.uv_layers.new(name='UVMap')
_uv.uv.foreach_set('vector', [1.0, 0.6772, 1.0, 0.9368, 1.0, 0.9366, 1.0, 0.6772, 0.4851, 1.0, 0.08956, 1.0, 0.08987, 1.0, 0.4851, 1.0, 0.1353, 0.03196, 0.4398, 0.03196, 0.4398, 0.03196, 0.1418, 0.03196, 0.5149, 0.0, 0.9104, 0.0, 0.9101, 0.0, 0.5149, 0.0, 0.4398, 0.3759, 0.4398, 0.6241, 0.4398, 0.6241, 0.4398, 0.3759, 0.0, 0.9368, 0.0, 0.6772, 0.0, 0.6772, 0.0, 0.9366, 0.5602, 0.7092, 0.9548, 0.7092, 0.9548, 0.7092, 0.5602, 0.7092, 0.5602, 0.03196, 0.8647, 0.03196, 0.8582, 0.03196, 0.5602, 0.03196, 0.5602, 0.6241, 0.5602, 0.3759, 0.5602, 0.3759, 0.5602, 0.6241, 0.9548, 0.2908, 0.5602, 0.2908, 0.5602, 0.2908, 0.9548, 0.2908, 0.0, 0.6561, 0.0, 0.3439, 0.0, 0.3439, 0.0, 0.6561, 0.08956, 0.0, 0.4851, 0.0, 0.4851, 0.0, 0.08987, 0.0, 1.0, 0.3439, 1.0, 0.6561, 1.0, 0.6561, 1.0, 0.3439, 0.9104, 1.0, 0.5149, 1.0, 0.5149, 1.0, 0.9101, 1.0, 0.9548, 0.2908, 0.9548, 0.09549, 1.0, 0.06339, 1.0, 0.3228, 0.5149, 0.3228, 0.5149, 0.3439, 0.4851, 0.3439, 0.4851, 0.3228, 0.5149, 0.6772, 0.4851, 0.6772, 0.4851, 0.6561, 0.5149, 0.6561, 0.5149, 0.0, 0.5149, 0.0, 0.4851, 0.0, 0.4851, 0.0, 0.4851, 1.0, 0.4851, 1.0, 0.5149, 1.0, 0.5149, 1.0, 0.5149, 0.6772, 0.5149, 0.8938, 0.4851, 0.8938, 0.4851, 0.6772, 0.5149, 0.0, 0.5149, 0.1102, 0.4851, 0.1102, 0.4851, 0.0, 0.5149, 0.3439, 0.5149, 0.6561, 0.4851, 0.6561, 0.4851, 0.3439, 0.4851, 0.3439, 0.0, 0.3439, 0.0, 0.3228, 0.4851, 0.3228, 0.4851, 0.6772, 0.0, 0.6772, 0.0, 0.6561, 0.4851, 0.6561, 0.0, 0.6561, 0.0, 0.6561, 0.0, 0.6772, 0.0, 0.6772, 0.0, 0.3228, 0.0, 0.3228, 0.0, 0.3439, 0.0, 0.3439, 1.0, 0.3439, 1.0, 0.3439, 1.0, 0.3228, 1.0, 0.3228, 1.0, 0.6772, 1.0, 0.6772, 1.0, 0.6561, 1.0, 0.6561, 1.0, 0.3439, 0.5149, 0.3439, 0.5149, 0.3228, 1.0, 0.3228, 1.0, 0.6772, 0.5149, 0.6772, 0.5149, 0.6561, 1.0, 0.6561, 1.0, 0.06317, 1.0, 0.3228, 1.0, 0.3228, 1.0, 0.06339, 0.5602, 0.7092, 0.5602, 0.8938, 0.5149, 0.8938, 0.5149, 0.6772, 0.4398, 0.968, 0.4398, 0.8938, 0.4851, 0.8938, 0.4851, 1.0, 0.5602, 0.03196, 0.5602, 0.1102, 0.5149, 0.1102, 0.5149, 0.0, 0.4398, 0.2908, 0.4398, 0.1102, 0.4851, 0.1102, 0.4851, 0.3228, 0.5602, 0.3759, 0.5602, 0.6241, 0.5149, 0.6561, 0.5149, 0.3439, 0.4398, 0.6241, 0.4398, 0.3759, 0.4851, 0.3439, 0.4851, 0.6561, 0.4398, 0.3759, 0.04524, 0.3759, 0.0, 0.3439, 0.4851, 0.3439, 0.04524, 0.2908, 0.4398, 0.2908, 0.4851, 0.3228, 0.0, 0.3228, 0.4398, 0.7092, 0.04524, 0.7092, 0.0, 0.6772, 0.4851, 0.6772, 0.04524, 0.6241, 0.4398, 0.6241, 0.4851, 0.6561, 0.0, 0.6561, 0.9548, 0.3759, 0.5602, 0.3759, 0.5149, 0.3439, 1.0, 0.3439, 0.5602, 0.2908, 0.9548, 0.2908, 1.0, 0.3228, 0.5149, 0.3228, 0.9548, 0.7092, 0.5602, 0.7092, 0.5149, 0.6772, 1.0, 0.6772, 0.5602, 0.6241, 0.9548, 0.6241, 1.0, 0.6561, 0.5149, 0.6561, 0.9548, 0.09549, 0.9548, 0.2908, 0.9548, 0.2908, 0.9548, 0.1001, 0.04524, 0.2908, 0.04524, 0.09549, 0.04524, 0.1001, 0.04524, 0.2908, 0.04524, 0.9045, 0.04524, 0.7092, 0.04524, 0.7092, 0.04524, 0.8999, 0.9548, 0.7092, 0.9548, 0.9045, 0.9548, 0.8999, 0.9548, 0.7092, 0.4398, 0.968, 0.1353, 0.968, 0.1418, 0.968, 0.4398, 0.968, 0.4398, 0.03196, 0.1353, 0.03196, 0.08987, 0.0, 0.4851, 0.0, 0.8647, 0.968, 0.5602, 0.968, 0.5602, 0.968, 0.8582, 0.968, 0.5602, 0.968, 0.8647, 0.968, 0.9101, 1.0, 0.5149, 1.0, 0.04524, 0.3759, 0.04524, 0.6241, 0.0, 0.6561, 0.0, 0.3439, 0.9548, 0.6241, 0.9548, 0.3759, 1.0, 0.3439, 1.0, 0.6561, 0.04524, 0.3759, 0.4398, 0.3759, 0.4398, 0.6241, 0.04524, 0.6241, 0.04524, 0.1001, 0.4398, 0.1001, 0.4398, 0.2908, 0.04524, 0.2908, 0.5602, 0.7092, 0.9548, 0.7092, 0.9548, 0.8999, 0.5602, 0.8999, 0.5602, 0.3759, 0.9548, 0.3759, 0.9548, 0.6241, 0.5602, 0.6241, 0.04524, 0.7092, 0.4398, 0.7092, 0.4398, 0.8999, 0.04524, 0.8999, 0.04524, 0.7092, 0.04524, 0.9045, 0.0, 0.9366, 0.0, 0.6772, 0.9548, 0.6241, 0.5602, 0.6241, 0.5602, 0.6241, 0.9548, 0.6241, 0.04524, 0.3759, 0.4398, 0.3759, 0.4398, 0.3759, 0.04524, 0.3759, 0.5602, 0.03196, 0.8582, 0.03196, 0.9548, 0.1001, 0.5602, 0.1001, 0.8647, 0.03196, 0.5602, 0.03196, 0.5149, 0.0, 0.9101, 0.0, 0.4398, 0.2908, 0.04524, 0.2908, 0.04524, 0.2908, 0.4398, 0.2908, 0.04524, 0.6241, 0.04524, 0.3759, 0.04524, 0.3759, 0.04524, 0.6241, 0.5602, 0.968, 0.5602, 0.8938, 0.5602, 0.8999, 0.5602, 0.968, 0.04524, 0.09549, 0.04524, 0.2908, 0.0, 0.3228, 0.0, 0.06339, 0.04524, 0.7092, 0.4398, 0.7092, 0.4398, 0.7092, 0.04524, 0.7092, 0.9548, 0.3759, 0.9548, 0.6241, 0.9548, 0.6241, 0.9548, 0.3759, 0.4398, 0.7092, 0.4398, 0.8938, 0.4398, 0.8999, 0.4398, 0.7092, 0.1353, 0.968, 0.4398, 0.968, 0.4851, 1.0, 0.08987, 1.0, 0.4398, 0.6241, 0.04524, 0.6241, 0.04524, 0.6241, 0.4398, 0.6241, 0.5602, 0.2908, 0.5602, 0.1102, 0.5602, 0.1001, 0.5602, 0.2908, 0.9548, 0.9045, 0.9548, 0.7092, 1.0, 0.6772, 1.0, 0.9366, 0.5602, 0.3759, 0.9548, 0.3759, 0.9548, 0.3759, 0.5602, 0.3759, 0.4398, 0.03196, 0.4398, 0.1102, 0.4398, 0.1001, 0.4398, 0.03196, 0.0, 0.9368, 0.0, 0.9366, 0.08987, 1.0, 0.08956, 1.0, 1.0, 0.9366, 1.0, 0.9368, 0.9104, 1.0, 0.9101, 1.0, 1.0, 0.06317, 1.0, 0.06339, 0.9101, 0.0, 0.9104, 0.0, 0.0, 0.06339, 0.0, 0.06317, 0.08956, 0.0, 0.08987, 0.0, 1.0, 0.06339, 0.9548, 0.09549, 0.8647, 0.03196, 0.9101, 0.0, 0.04524, 0.09549, 0.0, 0.06339, 0.08987, 0.0, 0.1353, 0.03196, 0.0, 0.9366, 0.04524, 0.9045, 0.1353, 0.968, 0.08987, 1.0, 0.9548, 0.9045, 1.0, 0.9366, 0.9101, 1.0, 0.8647, 0.968, 0.8582, 0.03196, 0.8647, 0.03196, 0.9548, 0.09549, 0.9548, 0.1001, 0.1353, 0.03196, 0.1418, 0.03196, 0.04524, 0.1001, 0.04524, 0.09549, 0.1418, 0.968, 0.1353, 0.968, 0.04524, 0.9045, 0.04524, 0.8999, 0.8647, 0.968, 0.8582, 0.968, 0.9548, 0.8999, 0.9548, 0.9045, 0.0, 0.3228, 0.0, 0.06317, 0.0, 0.06339, 0.0, 0.3228, 0.4398, 0.1001, 0.04524, 0.1001, 0.1418, 0.03196, 0.4398, 0.03196, 0.5149, 0.1102, 0.5602, 0.1102, 0.5602, 0.2908, 0.5149, 0.3228, 0.5602, 0.1001, 0.9548, 0.1001, 0.9548, 0.2908, 0.5602, 0.2908, 0.4851, 0.1102, 0.5149, 0.1102, 0.5149, 0.3228, 0.4851, 0.3228, 0.4398, 0.1001, 0.4398, 0.1102, 0.4398, 0.2908, 0.4398, 0.2908, 0.4851, 0.1102, 0.4398, 0.1102, 0.4398, 0.03196, 0.4851, 0.0, 0.5602, 0.1001, 0.5602, 0.1102, 0.5602, 0.03196, 0.5602, 0.03196, 0.4851, 0.8938, 0.4398, 0.8938, 0.4398, 0.7092, 0.4851, 0.6772, 0.4851, 0.8938, 0.5149, 0.8938, 0.5149, 1.0, 0.4851, 1.0, 0.04524, 0.8999, 0.4398, 0.8999, 0.4398, 0.968, 0.1418, 0.968, 0.5602, 0.8999, 0.5602, 0.8938, 0.5602, 0.7092, 0.5602, 0.7092, 0.5602, 0.8999, 0.9548, 0.8999, 0.8582, 0.968, 0.5602, 0.968, 0.5149, 0.8938, 0.5602, 0.8938, 0.5602, 0.968, 0.5149, 1.0, 0.4398, 0.8999, 0.4398, 0.8938, 0.4398, 0.968, 0.4398, 0.968, 0.0, 0.0, 0.0, 0.0, 0.0, 0.0, 0.0, 0.0, 0.0, 0.0, 0.0, 0.0, 0.0, 0.0, 0.0, 0.0, 0.0, 0.0, 0.0, 0.0, 0.0, 0.0, 0.0, 0.0, 0.0, 0.0, 0.0, 0.0, 0.0, 0.0, 0.0, 0.0, 0.0, 0.0, 0.0, 0.0, 0.0, 0.0, 0.0, 0.0, 0.0, 0.0, 0.0, 0.0, 0.0, 0.0, 0.0, 0.0, 0.0, 0.0, 0.0, 0.0, 0.0, 0.0, 0.0, 0.0, 0.0, 0.0, 0.0, 0.0, 0.0, 0.0, 0.0, 0.0, 0.0, 0.0, 0.0, 0.0, 0.0, 0.0, 0.0, 0.0, 0.0, 0.0, 0.0, 0.0, 0.0, 0.0, 0.0, 0.0, 0.0, 0.0, 0.0, 0.0, 0.0, 0.0, 0.0, 0.0, 0.0, 0.0, 0.0, 0.0, 0.0, 0.0, 0.0, 0.0, 0.0, 0.0, 0.0, 0.0, 0.0, 0.0, 0.0, 0.0, 0.0, 0.0, 0.0, 0.0, 0.0, 0.0, 0.0, 0.0, 0.0, 0.0, 0.0, 0.0, 0.0, 0.0, 0.0, 0.0, 0.0, 0.0, 0.0, 0.0, 0.0, 0.0, 0.0, 0.0, 0.0, 0.0, 0.0, 0.0, 0.0, 0.0, 0.0, 0.0, 0.0, 0.0, 0.0, 0.0, 0.0, 0.0, 0.0, 0.0, 0.0, 0.0, 0.0, 0.0, 0.0, 0.0, 0.0, 0.0, 0.0, 0.0, 0.0, 0.0, 0.0, 0.0, 0.0, 0.0, 0.0, 0.0, 0.0, 0.0, 0.0, 0.0, 0.0, 0.0, 0.0, 0.0, 0.0, 0.0, 0.0, 0.0, 0.0, 0.0, 0.0, 0.0, 0.0, 0.0, 0.0, 0.0, 0.0, 0.0])
me_plane_002.materials.append(mat_glass)
me_plane_002.materials.append(mat_window_frame)
me_plane_002.materials.append(mat_widnow_roof)
me_plane_002.update()
me_cube_001 = bpy.data.meshes.new('Cube.001')
me_cube_001.from_pydata([(0.06751, -0.007787, 0.07563), (0.06751, -0.007787, -0.07563), (0.05984, 0.007787, 0.06704), (0.05984, 0.007787, -0.06704), (-0.06751, -0.007787, 0.07563), (-0.06751, -0.007787, -0.07563), (-0.05984, 0.007787, 0.06704), (-0.05984, 0.007787, -0.06704), (0.06751, 0.007787, -0.07563), (0.06751, 0.007787, 0.07563), (-0.06751, 0.007787, 0.07563), (-0.06751, 0.007787, -0.07563), (0.05984, 0.006763, -0.06704), (0.05984, 0.006763, 0.06704), (-0.05984, 0.006763, 0.06704), (-0.05984, 0.006763, -0.06704)], [], [(0, 1, 8, 9), (3, 7, 15, 12), (10, 11, 5, 4), (4, 5, 1, 0), (9, 10, 4, 0), (11, 8, 1, 5), (3, 2, 9, 8), (2, 6, 10, 9), (7, 3, 8, 11), (6, 7, 11, 10), (13, 12, 15, 14), (2, 3, 12, 13), (7, 6, 14, 15), (6, 2, 13, 14)])
_uv = me_cube_001.uv_layers.new(name='UVMap')
_uv.uv.foreach_set('vector', [0.375, 0.0, 0.625, 0.0, 0.625, 0.25, 0.375, 0.25, 0.6108, 0.2642, 0.6108, 0.4858, 0.6108, 0.4858, 0.6108, 0.2642, 0.375, 0.5, 0.625, 0.5, 0.625, 0.75, 0.375, 0.75, 0.375, 0.75, 0.625, 0.75, 0.625, 1.0, 0.375, 1.0, 0.125, 0.5, 0.375, 0.5, 0.375, 0.75, 0.125, 0.75, 0.625, 0.5, 0.875, 0.5, 0.875, 0.75, 0.625, 0.75, 0.6108, 0.2642, 0.3892, 0.2642, 0.375, 0.25, 0.625, 0.25, 0.3892, 0.2642, 0.3892, 0.4858, 0.375, 0.5, 0.375, 0.25, 0.6108, 0.4858, 0.6108, 0.2642, 0.625, 0.25, 0.625, 0.5, 0.3892, 0.4858, 0.6108, 0.4858, 0.625, 0.5, 0.375, 0.5, 0.3892, 0.2642, 0.6108, 0.2642, 0.6108, 0.4858, 0.3892, 0.4858, 0.3892, 0.2642, 0.6108, 0.2642, 0.6108, 0.2642, 0.3892, 0.2642, 0.6108, 0.4858, 0.3892, 0.4858, 0.3892, 0.4858, 0.6108, 0.4858, 0.3892, 0.4858, 0.3892, 0.2642, 0.3892, 0.2642, 0.3892, 0.4858])
me_cube_001.update()
me_cube_003 = bpy.data.meshes.new('Cube.003')
me_cube_003.from_pydata([(0.04925, -0.01597, 0.1343), (0.04925, -0.01597, -0.1343), (0.04366, 0.01597, 0.119), (0.04366, 0.01597, -0.119), (-0.04925, -0.01597, 0.1343), (-0.04925, -0.01597, -0.1343), (-0.04366, 0.01597, 0.119), (-0.04366, 0.01597, -0.119), (0.04925, 0.01597, -0.1343), (0.04925, 0.01597, 0.1343), (-0.04925, 0.01597, 0.1343), (-0.04925, 0.01597, -0.1343), (0.04366, 0.01387, -0.119), (0.04366, 0.01387, 0.119), (-0.04366, 0.01387, 0.119), (-0.04366, 0.01387, -0.119)], [], [(0, 1, 8, 9), (3, 7, 15, 12), (10, 11, 5, 4), (4, 5, 1, 0), (9, 10, 4, 0), (11, 8, 1, 5), (3, 2, 9, 8), (2, 6, 10, 9), (7, 3, 8, 11), (6, 7, 11, 10), (13, 12, 15, 14), (2, 3, 12, 13), (7, 6, 14, 15), (6, 2, 13, 14)])
_uv = me_cube_003.uv_layers.new(name='UVMap')
_uv.uv.foreach_set('vector', [0.375, 0.0, 0.625, 0.0, 0.625, 0.25, 0.375, 0.25, 0.6108, 0.2642, 0.6108, 0.4858, 0.6108, 0.4858, 0.6108, 0.2642, 0.375, 0.5, 0.625, 0.5, 0.625, 0.75, 0.375, 0.75, 0.375, 0.75, 0.625, 0.75, 0.625, 1.0, 0.375, 1.0, 0.125, 0.5, 0.375, 0.5, 0.375, 0.75, 0.125, 0.75, 0.625, 0.5, 0.875, 0.5, 0.875, 0.75, 0.625, 0.75, 0.6108, 0.2642, 0.3892, 0.2642, 0.375, 0.25, 0.625, 0.25, 0.3892, 0.2642, 0.3892, 0.4858, 0.375, 0.5, 0.375, 0.25, 0.6108, 0.4858, 0.6108, 0.2642, 0.625, 0.25, 0.625, 0.5, 0.3892, 0.4858, 0.6108, 0.4858, 0.625, 0.5, 0.375, 0.5, 0.3892, 0.2642, 0.6108, 0.2642, 0.6108, 0.4858, 0.3892, 0.4858, 0.3892, 0.2642, 0.6108, 0.2642, 0.6108, 0.2642, 0.3892, 0.2642, 0.6108, 0.4858, 0.3892, 0.4858, 0.3892, 0.4858, 0.6108, 0.4858, 0.3892, 0.4858, 0.3892, 0.2642, 0.3892, 0.2642, 0.3892, 0.4858])
me_cube_003.update()
me_cube_002 = bpy.data.meshes.new('Cube.002')
me_cube_002.from_pydata([(0.05639, -0.007787, 0.03917), (0.05639, -0.007787, -0.03917), (0.04999, 0.007787, 0.03472), (0.04999, 0.007787, -0.03472), (-0.05639, -0.007787, 0.03917), (-0.05639, -0.007787, -0.03917), (-0.04999, 0.007787, 0.03472), (-0.04999, 0.007787, -0.03472), (0.05639, 0.007787, -0.03917), (0.05639, 0.007787, 0.03917), (-0.05639, 0.007787, 0.03917), (-0.05639, 0.007787, -0.03917), (0.04999, 0.006763, -0.03472), (0.04999, 0.006763, 0.03472), (-0.04999, 0.006763, 0.03472), (-0.04999, 0.006763, -0.03472)], [], [(0, 1, 8, 9), (3, 7, 15, 12), (10, 11, 5, 4), (4, 5, 1, 0), (9, 10, 4, 0), (11, 8, 1, 5), (3, 2, 9, 8), (2, 6, 10, 9), (7, 3, 8, 11), (6, 7, 11, 10), (13, 12, 15, 14), (2, 3, 12, 13), (7, 6, 14, 15), (6, 2, 13, 14)])
_uv = me_cube_002.uv_layers.new(name='UVMap')
_uv.uv.foreach_set('vector', [0.375, 0.0, 0.625, 0.0, 0.625, 0.25, 0.375, 0.25, 0.6108, 0.2642, 0.6108, 0.4858, 0.6108, 0.4858, 0.6108, 0.2642, 0.375, 0.5, 0.625, 0.5, 0.625, 0.75, 0.375, 0.75, 0.375, 0.75, 0.625, 0.75, 0.625, 1.0, 0.375, 1.0, 0.125, 0.5, 0.375, 0.5, 0.375, 0.75, 0.125, 0.75, 0.625, 0.5, 0.875, 0.5, 0.875, 0.75, 0.625, 0.75, 0.6108, 0.2642, 0.3892, 0.2642, 0.375, 0.25, 0.625, 0.25, 0.3892, 0.2642, 0.3892, 0.4858, 0.375, 0.5, 0.375, 0.25, 0.6108, 0.4858, 0.6108, 0.2642, 0.625, 0.25, 0.625, 0.5, 0.3892, 0.4858, 0.6108, 0.4858, 0.625, 0.5, 0.375, 0.5, 0.3892, 0.2642, 0.6108, 0.2642, 0.6108, 0.4858, 0.3892, 0.4858, 0.3892, 0.2642, 0.6108, 0.2642, 0.6108, 0.2642, 0.3892, 0.2642, 0.6108, 0.4858, 0.3892, 0.4858, 0.3892, 0.4858, 0.6108, 0.4858, 0.3892, 0.4858, 0.3892, 0.2642, 0.3892, 0.2642, 0.3892, 0.4858])
me_cube_002.update()

# ---- objects
ob_cube = bpy.data.objects.new('Cube', me_cube)
ob_camera = bpy.data.objects.new('Camera', cam_camera)
ob_sun = bpy.data.objects.new('Sun', light_sun_001)
ob_window_1 = bpy.data.objects.new('Window_1', me_plane)
ob_window_2 = bpy.data.objects.new('Window_2', me_plane_001)
ob_window_3 = bpy.data.objects.new('Window_3', me_plane_002)
ob_fenetre = bpy.data.objects.new('fenetre', me_cube_001)
ob_fenetre_3 = bpy.data.objects.new('fenetre.3', me_cube_003)
ob_fenetre_001 = bpy.data.objects.new('fenetre.001', me_cube_002)
_N = ng_geometry_nodes.nodes; _L = ng_geometry_nodes.links
n0 = _N.new('NodeFrame'); n0.name = 'Frame'; n0.location = (-2170, -15)
n0.label = 'ground'
n0.width = 1574
n1 = _N.new('NodeFrame'); n1.name = 'Frame.001'; n1.location = (-595, 547)
n1.label = 'batiments'
n1.width = 3190
n2 = _N.new('NodeFrame'); n2.name = 'Frame.003'; n2.location = (-227, -844)
n2.label = 'batiments'
n2.width = 2329
n3 = _N.new('NodeFrame'); n3.name = 'Frame.002'; n3.location = (2799, 427)
n3.label = 'fenetres'
n3.width = 1062
n4 = _N.new('GeometryNodeSubdivisionSurface'); n4.name = 'Subdivision Surface.002'; n4.location = (2266, 924)
n4.inputs[4].default_value = False
n5 = _N.new('NodeGroupOutput'); n5.name = 'Group Output'; n5.location = (4423, 493)
n6 = _N.new('GeometryNodeJoinGeometry'); n6.name = 'Join Geometry.001'; n6.location = (4175, 452)
n7 = _N.new('NodeGroupInput'); n7.name = 'Group Input.001'; n7.location = (-2380, 170)
n8 = _N.new('GeometryNodeInputMeshEdgeNeighbors'); n8.name = 'Edge Neighbors'; n8.location = (30, -415)
n9 = _N.new('GeometryNodeMeshGrid'); n9.name = 'Grid'; n9.location = (131, -30)
n9.inputs[2].default_value = 5
n9.inputs[3].default_value = 5
n10 = _N.new('FunctionNodeRandomValue'); n10.name = 'Random Value'; n10.location = (110, -215)
n10.data_type = 'BOOLEAN'
n10.inputs[6].default_value = 0.01
n11 = _N.new('FunctionNodeCompare'); n11.name = 'Compare'; n11.location = (345, -256)
n11.operation = 'LESS_THAN'
n11.data_type = 'INT'
n11.inputs[3].default_value = 2
n11.inputs[6].default_value = (0.0, 0.0, 0.0, 0.0)
n11.inputs[7].default_value = (0.0, 0.0, 0.0, 0.0)
n12 = _N.new('GeometryNodeDeleteGeometry'); n12.name = 'Delete Geometry'; n12.location = (362, -44)
n12.domain = 'FACE'
n13 = _N.new('GeometryNodeSplitEdges'); n13.name = 'Split Edges'; n13.location = (536, -100)
n14 = _N.new('GeometryNodeSubdivisionSurface'); n14.name = 'Subdivision Surface'; n14.location = (746, -47)
n14.inputs[4].default_value = False
n15 = _N.new('ShaderNodeSeparateXYZ'); n15.name = 'Separate XYZ'; n15.location = (621, -270)
n16 = _N.new('ShaderNodeCombineXYZ'); n16.name = 'Combine XYZ'; n16.location = (833, -277)
n17 = _N.new('GeometryNodeSetPosition'); n17.name = 'Set Position'; n17.location = (1010, -45)
n18 = _N.new('GeometryNodeExtrudeMesh'); n18.name = 'Extrude Mesh'; n18.location = (1194, -193)
n18.inputs[3].default_value = 0.25
n18.inputs[4].default_value = False
n19 = _N.new('ShaderNodeTexVoronoi'); n19.name = 'Voronoi Texture'; n19.location = (358, -446)
n19.distance = 'MANHATTAN'
n19.feature = 'SMOOTH_F1'
n19.inputs[2].default_value = 15.0
n20 = _N.new('ShaderNodeTexNoise'); n20.name = 'Noise Texture'; n20.location = (575, -450)
n20.inputs[2].default_value = 1.0
n20.inputs[4].default_value = 1.0
n21 = _N.new('GeometryNodeScaleElements'); n21.name = 'Scale Elements'; n21.location = (1404, -51)
n21.label = 'ground'
n21.inputs[2].default_value = 0.95
n22 = _N.new('NodeReroute'); n22.name = 'Reroute.002'; n22.location = (-180, 646)
n22.width = 16
n22.socket_idname = 'NodeSocketGeometry'
n23 = _N.new('GeometryNodeSetShadeSmooth'); n23.name = 'Set Shade Smooth'; n23.location = (2448, 954)
n24 = _N.new('GeometryNodeJoinGeometry'); n24.name = 'Join Geometry'; n24.location = (3085, 884)
n25 = _N.new('GeometryNodeSetMaterial'); n25.name = 'Set Material'; n25.location = (2748, 939)
n25.inputs[2].default_value = mat_sol
n26 = _N.new('GeometryNodeSetMaterial'); n26.name = 'Set Material.002'; n26.location = (3832, 355)
n26.inputs[2].default_value = mat_verre
n27 = _N.new('FunctionNodeRandomValue'); n27.name = 'Random Value.002'; n27.location = (568, -647)
n27.inputs[2].default_value = 0.7
n28 = _N.new('FunctionNodeRandomValue'); n28.name = 'Random Value.004'; n28.location = (879, -640)
n28.inputs[2].default_value = 1.2
n28.inputs[3].default_value = 5.0
n28.inputs[8].default_value = 184641
n29 = _N.new('ShaderNodeMath'); n29.name = 'Math'; n29.location = (247, -608)
n29.operation = 'MULTIPLY'
n30 = _N.new('GeometryNodeInputMeshEdgeNeighbors'); n30.name = 'Edge Neighbors.001'; n30.location = (138, -167)
n31 = _N.new('FunctionNodeCompare'); n31.name = 'Compare.001'; n31.location = (315, -158)
n31.operation = 'LESS_EQUAL'
n31.data_type = 'INT'
n31.inputs[3].default_value = 2
n31.inputs[6].default_value = (0.0, 0.0, 0.0, 0.0)
n31.inputs[7].default_value = (0.0, 0.0, 0.0, 0.0)
n32 = _N.new('GeometryNodeSubdivisionSurface'); n32.name = 'Subdivision Surface.001'; n32.location = (136, -363)
n32.inputs[4].default_value = False
n33 = _N.new('GeometryNodeSeparateGeometry'); n33.name = 'Separate Geometry'; n33.location = (330, -372)
n33.domain = 'FACE'
n34 = _N.new('GeometryNodeExtrudeMesh'); n34.name = 'Extrude Mesh.001'; n34.location = (877, -189)
n34.inputs[3].default_value = -0.0
n34.inputs[4].default_value = False
n35 = _N.new('GeometryNodeExtrudeMesh'); n35.name = 'Extrude Mesh.002'; n35.location = (701, -289)
n35.inputs[3].default_value = 0.05
n35.inputs[4].default_value = False
n36 = _N.new('GeometryNodeSplitEdges'); n36.name = 'Split Edges.001'; n36.location = (527, -342)
n37 = _N.new('GeometryNodeScaleElements'); n37.name = 'Scale Elements.001'; n37.location = (1099, -319)
n38 = _N.new('FunctionNodeRandomValue'); n38.name = 'Random Value.001'; n38.location = (30, -741)
n38.data_type = 'BOOLEAN'
n38.inputs[6].default_value = 0.6
n38.inputs[8].default_value = 8114
n39 = _N.new('GeometryNodeScaleElements'); n39.name = 'Scale Elements.003'; n39.location = (2312, -51)
n40 = _N.new('GeometryNodeExtrudeMesh'); n40.name = 'Extrude Mesh.004'; n40.location = (2084, -30)
n40.inputs[3].default_value = 0.0
n40.inputs[4].default_value = False
n41 = _N.new('GeometryNodeScaleElements'); n41.name = 'Scale Elements.002'; n41.location = (1810, -39)
n42 = _N.new('FunctionNodeRandomValue'); n42.name = 'Random Value.006'; n42.location = (2294, -266)
n42.inputs[2].default_value = -0.1
n42.inputs[3].default_value = 0.1
n42.inputs[8].default_value = 5156
n43 = _N.new('FunctionNodeRandomValue'); n43.name = 'Random Value.003'; n43.location = (1914, -266)
n43.inputs[2].default_value = 0.8
n43.inputs[3].default_value = 0.9
n44 = _N.new('FunctionNodeRandomValue'); n44.name = 'Random Value.005'; n44.location = (1116, -616)
n44.inputs[2].default_value = 0.8
n45 = _N.new('GeometryNodeScaleElements'); n45.name = 'Scale Elements.004'; n45.location = (1572, -30)
n46 = _N.new('GeometryNodeExtrudeMesh'); n46.name = 'Extrude Mesh.006'; n46.location = (1780, -64)
n46.inputs[3].default_value = 0.0
n46.inputs[4].default_value = False
n47 = _N.new('GeometryNodeScaleElements'); n47.name = 'Scale Elements.005'; n47.location = (1960, -174)
n48 = _N.new('FunctionNodeRandomValue'); n48.name = 'Random Value.007'; n48.location = (568, -534)
n48.inputs[2].default_value = 0.7
n49 = _N.new('FunctionNodeRandomValue'); n49.name = 'Random Value.008'; n49.location = (879, -527)
n49.inputs[2].default_value = 0.8
n49.inputs[3].default_value = 3.0
n49.inputs[8].default_value = 184641
n50 = _N.new('FunctionNodeRandomValue'); n50.name = 'Random Value.009'; n50.location = (1115, -503)
n50.inputs[2].default_value = 0.8
n51 = _N.new('ShaderNodeMath'); n51.name = 'Math.001'; n51.location = (246, -495)
n51.operation = 'MULTIPLY'
n52 = _N.new('FunctionNodeRandomValue'); n52.name = 'Random Value.010'; n52.location = (30, -628)
n52.data_type = 'BOOLEAN'
n52.inputs[6].default_value = 0.6333
n53 = _N.new('GeometryNodeInputMeshEdgeNeighbors'); n53.name = 'Edge Neighbors.002'; n53.location = (137, -54)
n54 = _N.new('FunctionNodeCompare'); n54.name = 'Compare.002'; n54.location = (314, -45)
n54.operation = 'LESS_EQUAL'
n54.data_type = 'INT'
n54.inputs[3].default_value = 2
n54.inputs[6].default_value = (0.0, 0.0, 0.0, 0.0)
n54.inputs[7].default_value = (0.0, 0.0, 0.0, 0.0)
n55 = _N.new('GeometryNodeSubdivisionSurface'); n55.name = 'Subdivision Surface.003'; n55.location = (136, -250)
n55.inputs[4].default_value = False
n56 = _N.new('GeometryNodeScaleElements'); n56.name = 'Scale Elements.006'; n56.location = (1055, -220)
n57 = _N.new('NodeReroute'); n57.name = 'Reroute.001'; n57.location = (1830, -716)
n57.width = 16
n57.socket_idname = 'NodeSocketBool'
n58 = _N.new('FunctionNodeRandomValue'); n58.name = 'Random Value.011'; n58.location = (1680, -351)
n58.inputs[2].default_value = 0.8
n58.inputs[3].default_value = 0.9
n59 = _N.new('GeometryNodeExtrudeMesh'); n59.name = 'Extrude Mesh.007'; n59.location = (2159, -31)
n59.label = 'batiment fin'
n59.inputs[4].default_value = False
n60 = _N.new('FunctionNodeRandomValue'); n60.name = 'Random Value.012'; n60.location = (1851, -417)
n60.inputs[2].default_value = -0.1
n60.inputs[3].default_value = 0.1
n60.inputs[8].default_value = 5156
n61 = _N.new('GeometryNodeExtrudeMesh'); n61.name = 'Extrude Mesh.008'; n61.location = (1348, -127)
n62 = _N.new('GeometryNodeSeparateGeometry'); n62.name = 'Separate Geometry.001'; n62.location = (329, -258)
n62.domain = 'FACE'
n63 = _N.new('GeometryNodeExtrudeMesh'); n63.name = 'Extrude Mesh.009'; n63.location = (876, -76)
n63.inputs[3].default_value = -0.0
n63.inputs[4].default_value = False
n64 = _N.new('GeometryNodeExtrudeMesh'); n64.name = 'Extrude Mesh.010'; n64.location = (700, -176)
n64.inputs[3].default_value = 0.05
n64.inputs[4].default_value = False
n65 = _N.new('GeometryNodeSplitEdges'); n65.name = 'Split Edges.002'; n65.location = (526, -229)
n66 = _N.new('GeometryNodeExtrudeMesh'); n66.name = 'Extrude Mesh.003'; n66.location = (1306, -246)
n67 = _N.new('NodeReroute'); n67.name = 'Reroute.003'; n67.location = (1233, -605)
n67.width = 16
n67.socket_idname = 'NodeSocketBool'
n68 = _N.new('GeometryNodeExtrudeMesh'); n68.name = 'Extrude Mesh.011'; n68.location = (2443, -419)
n68.inputs[4].default_value = False
n69 = _N.new('FunctionNodeRandomValue'); n69.name = 'Random Value.014'; n69.location = (2094, -680)
n69.inputs[2].default_value = 0.2
n69.inputs[3].default_value = 0.5
n70 = _N.new('GeometryNodeExtrudeMesh'); n70.name = 'Extrude Mesh.005'; n70.location = (2569, -64)
n70.label = 'batiment fin'
n70.inputs[4].default_value = False
n71 = _N.new('GeometryNodeSubdivideMesh'); n71.name = 'Subdivide Mesh.001'; n71.location = (2732, -379)
n71.inputs[1].default_value = 2
n72 = _N.new('FunctionNodeRandomValue'); n72.name = 'Random Value.013'; n72.location = (1677, -610)
n72.data_type = 'BOOLEAN'
n72.inputs[6].default_value = 0.9
n73 = _N.new('FunctionNodeRandomValue'); n73.name = 'Random Value.015'; n73.location = (1870, -732)
n73.inputs[2].default_value = 0.1
n73.inputs[3].default_value = 0.2
n74 = _N.new('GeometryNodeScaleElements'); n74.name = 'Scale Elements.007'; n74.location = (2103, -462)
n75 = _N.new('GeometryNodeSetMaterial'); n75.name = 'Set Material.001'; n75.location = (2824, 631)
n75.inputs[2].default_value = mat_building
n76 = _N.new('GeometryNodeSubdivideMesh'); n76.name = 'Subdivide Mesh.002'; n76.location = (2771, -138)
n76.inputs[1].default_value = 2
n77 = _N.new('GeometryNodeJoinGeometry'); n77.name = 'Join Geometry.002'; n77.location = (3020, -82)
n78 = _N.new('GeometryNodeMeshToPoints'); n78.name = 'Mesh to Points'; n78.location = (181, -282)
n78.inputs[3].default_value = 0.02
n79 = _N.new('GeometryNodeInputNormal'); n79.name = 'Normal'; n79.location = (30, -183)
n79.legacy_corner_normals = True
n80 = _N.new('GeometryNodeInstanceOnPoints'); n80.name = 'Instance on Points'; n80.location = (892, -182)
n80.inputs[3].default_value = True
n81 = _N.new('FunctionNodeAlignEulerToVector'); n81.name = 'Align Euler to Vector.001'; n81.location = (460, -68)
n81.axis = 'Y'
n81.pivot_axis = 'Z'
n82 = _N.new('GeometryNodeTransform'); n82.name = 'Transform Geometry'; n82.location = (640, -311)
n83 = _N.new('GeometryNodeCollectionInfo'); n83.name = 'Collection Info'; n83.location = (87, -467)
n83.inputs[0].default_value = col_fenetres
n83.inputs[1].default_value = True
n83.inputs[2].default_value = True
n84 = _N.new('FunctionNodeAlignEulerToVector'); n84.name = 'Align Euler to Vector'; n84.location = (709, -30)
n84.axis = 'Y'
n84.pivot_axis = 'X'
n85 = _N.new('GeometryNodeSampleNearestSurface'); n85.name = 'Sample Nearest Surface'; n85.location = (235, -76)
n85.data_type = 'FLOAT_VECTOR'
n86 = _N.new('ShaderNodeMath'); n86.name = 'Math.002'; n86.location = (1896, -485)
n86.operation = 'MULTIPLY'
n8.parent = n0
n9.parent = n0
n10.parent = n0
n11.parent = n0
n12.parent = n0
n13.parent = n0
n14.parent = n0
n15.parent = n0
n16.parent = n0
n17.parent = n0
n18.parent = n0
n19.parent = n0
n20.parent = n0
n21.parent = n0
n27.parent = n1
n28.parent = n1
n29.parent = n1
n30.parent = n1
n31.parent = n1
n32.parent = n1
n33.parent = n1
n34.parent = n1
n35.parent = n1
n36.parent = n1
n37.parent = n1
n38.parent = n1
n39.parent = n1
n40.parent = n1
n41.parent = n1
n42.parent = n1
n43.parent = n1
n44.parent = n1
n45.parent = n2
n46.parent = n2
n47.parent = n2
n48.parent = n2
n49.parent = n2
n50.parent = n2
n51.parent = n2
n52.parent = n2
n53.parent = n2
n54.parent = n2
n55.parent = n2
n56.parent = n2
n57.parent = n2
n58.parent = n2
n59.parent = n2
n60.parent = n2
n61.parent = n2
n62.parent = n2
n63.parent = n2
n64.parent = n2
n65.parent = n2
n66.parent = n1
n68.parent = n1
n69.parent = n1
n70.parent = n1
n71.parent = n1
n72.parent = n1
n73.parent = n1
n74.parent = n1
n76.parent = n1
n77.parent = n1
n78.parent = n3
n79.parent = n3
n80.parent = n3
n81.parent = n3
n82.parent = n3
n83.parent = n3
n84.parent = n3
n85.parent = n3
n86.parent = n1
_L.new(n13.outputs[0], n14.inputs[0])
_L.new(n9.outputs[0], n12.inputs[0])
_L.new(n10.outputs[3], n12.inputs[1])
_L.new(n12.outputs[0], n13.inputs[0])
_L.new(n8.outputs[0], n11.inputs[0])
_L.new(n8.outputs[0], n11.inputs[2])
_L.new(n19.outputs[0], n15.inputs[0])
_L.new(n15.outputs[0], n16.inputs[0])
_L.new(n15.outputs[1], n16.inputs[1])
_L.new(n14.outputs[0], n17.inputs[0])
_L.new(n16.outputs[0], n17.inputs[3])
_L.new(n20.outputs[0], n16.inputs[2])
_L.new(n17.outputs[0], n18.inputs[0])
_L.new(n18.outputs[0], n21.inputs[0])
_L.new(n18.outputs[1], n21.inputs[1])
_L.new(n21.outputs[0], n32.inputs[0])
_L.new(n32.outputs[0], n33.inputs[0])
_L.new(n29.outputs[0], n33.inputs[1])
_L.new(n18.outputs[1], n29.inputs[0])
_L.new(n38.outputs[3], n29.inputs[1])
_L.new(n30.outputs[0], n31.inputs[0])
_L.new(n30.outputs[0], n31.inputs[2])
_L.new(n31.outputs[0], n36.inputs[1])
_L.new(n35.outputs[1], n34.inputs[1])
_L.new(n34.outputs[0], n37.inputs[0])
_L.new(n34.outputs[1], n37.inputs[1])
_L.new(n34.outputs[1], n66.inputs[1])
_L.new(n27.outputs[1], n37.inputs[2])
_L.new(n28.outputs[1], n66.inputs[3])
_L.new(n66.outputs[0], n41.inputs[0])
_L.new(n66.outputs[1], n41.inputs[1])
_L.new(n44.outputs[1], n41.inputs[2])
_L.new(n41.outputs[0], n40.inputs[0])
_L.new(n40.outputs[0], n39.inputs[0])
_L.new(n40.outputs[1], n39.inputs[1])
_L.new(n39.outputs[0], n70.inputs[0])
_L.new(n40.outputs[1], n70.inputs[1])
_L.new(n66.outputs[1], n40.inputs[1])
_L.new(n42.outputs[1], n70.inputs[3])
_L.new(n43.outputs[1], n39.inputs[2])
_L.new(n37.outputs[0], n66.inputs[0])
_L.new(n25.outputs[0], n24.inputs[0])
_L.new(n26.outputs[0], n6.inputs[0])
_L.new(n76.outputs[0], n78.inputs[0])
_L.new(n7.outputs[1], n9.inputs[0])
_L.new(n7.outputs[2], n9.inputs[1])
_L.new(n11.outputs[0], n13.inputs[1])
_L.new(n35.outputs[0], n34.inputs[0])
_L.new(n75.outputs[0], n24.inputs[0])
_L.new(n6.outputs[0], n5.inputs[0])
_L.new(n82.outputs[0], n80.inputs[2])
_L.new(n24.outputs[0], n6.inputs[0])
_L.new(n4.outputs[0], n23.inputs[0])
_L.new(n33.outputs[0], n36.inputs[0])
_L.new(n36.outputs[0], n35.inputs[0])
_L.new(n79.outputs[0], n85.inputs[1])
_L.new(n81.outputs[0], n84.inputs[0])
_L.new(n85.outputs[0], n84.inputs[2])
_L.new(n84.outputs[0], n80.inputs[5])
_L.new(n78.outputs[0], n80.inputs[0])
_L.new(n85.outputs[0], n81.inputs[2])
_L.new(n55.outputs[0], n62.inputs[0])
_L.new(n51.outputs[0], n62.inputs[1])
_L.new(n52.outputs[3], n51.inputs[1])
_L.new(n53.outputs[0], n54.inputs[0])
_L.new(n53.outputs[0], n54.inputs[2])
_L.new(n54.outputs[0], n65.inputs[1])
_L.new(n64.outputs[1], n63.inputs[1])
_L.new(n63.outputs[0], n56.inputs[0])
_L.new(n63.outputs[1], n56.inputs[1])
_L.new(n63.outputs[1], n61.inputs[1])
_L.new(n48.outputs[1], n56.inputs[2])
_L.new(n49.outputs[1], n61.inputs[3])
_L.new(n61.outputs[0], n45.inputs[0])
_L.new(n61.outputs[1], n45.inputs[1])
_L.new(n50.outputs[1], n45.inputs[2])
_L.new(n45.outputs[0], n46.inputs[0])
_L.new(n46.outputs[0], n47.inputs[0])
_L.new(n46.outputs[1], n47.inputs[1])
_L.new(n47.outputs[0], n59.inputs[0])
_L.new(n46.outputs[1], n59.inputs[1])
_L.new(n61.outputs[1], n46.inputs[1])
_L.new(n60.outputs[1], n59.inputs[3])
_L.new(n58.outputs[1], n47.inputs[2])
_L.new(n56.outputs[0], n61.inputs[0])
_L.new(n64.outputs[0], n63.inputs[0])
_L.new(n61.outputs[2], n57.inputs[0])
_L.new(n62.outputs[0], n65.inputs[0])
_L.new(n65.outputs[0], n64.inputs[0])
_L.new(n21.outputs[0], n22.inputs[0])
_L.new(n22.outputs[0], n4.inputs[0])
_L.new(n23.outputs[0], n25.inputs[0])
_L.new(n80.outputs[0], n26.inputs[0])
_L.new(n83.outputs[0], n82.inputs[0])
_L.new(n66.outputs[1], n86.inputs[0])
_L.new(n86.outputs[0], n68.inputs[1])
_L.new(n72.outputs[3], n86.inputs[1])
_L.new(n74.outputs[0], n68.inputs[0])
_L.new(n66.outputs[0], n74.inputs[0])
_L.new(n86.outputs[0], n74.inputs[1])
_L.new(n66.outputs[2], n67.inputs[0])
_L.new(n67.outputs[0], n78.inputs[1])
_L.new(n73.outputs[1], n74.inputs[2])
_L.new(n69.outputs[1], n68.inputs[3])
_L.new(n77.outputs[0], n75.inputs[0])
_L.new(n70.outputs[0], n76.inputs[0])
_L.new(n68.outputs[0], n71.inputs[0])
_L.new(n71.outputs[0], n77.inputs[0])
_L.new(n76.outputs[0], n85.inputs[0])
_L.new(n76.outputs[0], n77.inputs[0])
n5.is_active_output = True

# ---- transforms, parenting, visibility, modifiers, constraints
ob_cube.location = (-2.956, -0.4185, -0.5779)
ob_cube.lock_rotations_4d = False
ob_cube.empty_display_type = 'ARROWS'
ob_cube.lineart.crease_threshold = 0.0
_m = ob_cube.modifiers.new('GeometryNodes', 'NODES')
_m.node_group = ng_geometry_nodes
ob_camera.location = (1.264, 15.16, 2.741)
ob_camera.rotation_euler = (1.43, 0.0122, 3.07)
ob_camera.scale = (1.0, 1.0, 1.0)
ob_camera.lock_rotations_4d = False
ob_camera.empty_display_type = 'ARROWS'
ob_camera.color = (0.0, 0.0, 0.0, 0.0)
ob_camera.display_type = 'WIRE'
ob_camera.lineart.crease_threshold = 0.0
ob_sun.location = (0.0, 0.0, 0.0)
ob_window_1.location = (0.0002349, 1.773e-11, 0.0)
ob_window_2.location = (-0.1462, -2.21e-08, 0.0)
ob_window_3.location = (0.1463, 2.208e-08, 0.0)
ob_fenetre.location = (14.6, 0.2332, 0.1392)
ob_fenetre_3.location = (14.21, 0.2332, 0.1392)
ob_fenetre_001.location = (14.38, 0.2332, 0.1392)

# ---- collection membership
col_collection.objects.link(ob_cube)
col_collection.objects.link(ob_camera)
col_collection.objects.link(ob_sun)
col_collection.objects.link(ob_window_1)
col_collection.objects.link(ob_window_2)
col_collection.objects.link(ob_window_3)
col_fenetres.objects.link(ob_fenetre)
col_fenetres.objects.link(ob_fenetre_3)
col_fenetres.objects.link(ob_fenetre_001)

# ---- scene / render settings (as saved in the file)
scene.camera = ob_camera
scene.frame_start = 1; scene.frame_end = 250; scene.frame_set(1)
scene.render.engine = 'CYCLES'
scene.render.resolution_x = 2560
scene.render.resolution_y = 1440
scene.cycles.sampling_pattern = 'TABULATED_SOBOL'
scene.view_settings.view_transform = 'Filmic'
bpy.context.view_layer.update()
